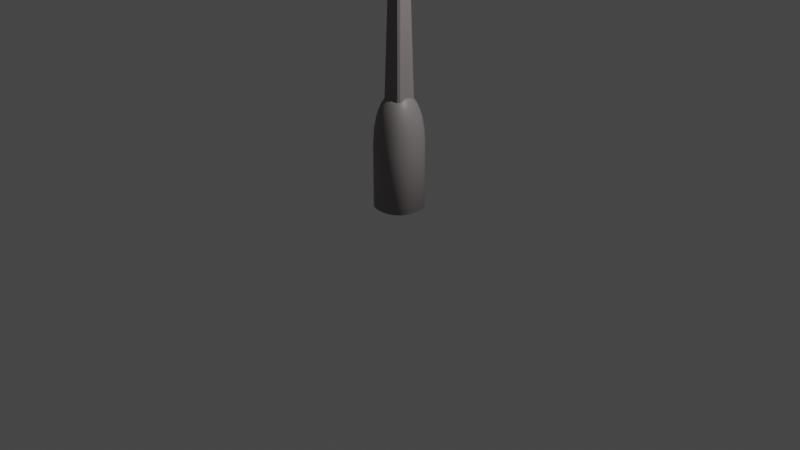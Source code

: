 # Source: gula_lampa.blend  (saved by Blender 3.6.13; exported with 4.5.12 LTS)
import bpy
from mathutils import Matrix  # noqa: F401  (used for matrix-valued properties, if any)

bpy.ops.wm.read_factory_settings(use_empty=True)
scene = bpy.context.scene
scene.name = 'Scene'

# ---- collections
col_collection = bpy.data.collections.new('Collection'); scene.collection.children.link(col_collection)

# ---- materials (node trees are filled in below, after node groups)
mat_material = bpy.data.materials.new('Material')
mat_material.alpha_threshold = 0.0
mat_material.use_transparent_shadow = False
mat_material.roughness = 0.5
mat_material.line_color = (0.0, 0.0, 0.0, 1.0)
mat_material_001 = bpy.data.materials.new('Material.001')
mat_material_001.use_transparent_shadow = False
mat_material_002 = bpy.data.materials.new('Material.002')
mat_material_002.use_transparent_shadow = False
mat_material_003 = bpy.data.materials.new('Material.003')
mat_material_003.use_transparent_shadow = False

# ---- material node trees
mat_material.use_nodes = True; mat_material.node_tree.nodes.clear()
_N = mat_material.node_tree.nodes; _L = mat_material.node_tree.links
n0 = _N.new('ShaderNodeOutputMaterial'); n0.name = 'Material Output'; n0.location = (300, 300)
n1 = _N.new('ShaderNodeBsdfPrincipled'); n1.name = 'Principled BSDF'; n1.location = (10, 300)
n1.distribution = 'GGX'
n1.subsurface_method = 'RANDOM_WALK_SKIN'
n1.inputs[3].default_value = 1.45
n1.inputs[27].default_value = (0.0, 0.0, 0.0, 1.0)
n1.inputs[28].default_value = 1.0
_L.new(n1.outputs[0], n0.inputs[0])
n0.is_active_output = True
mat_material_001.use_nodes = True; mat_material_001.node_tree.nodes.clear()
_N = mat_material_001.node_tree.nodes; _L = mat_material_001.node_tree.links
n0 = _N.new('ShaderNodeBsdfPrincipled'); n0.name = 'Principled BSDF'; n0.location = (10, 300)
n0.distribution = 'GGX'
n0.subsurface_method = 'RANDOM_WALK_SKIN'
n0.inputs[0].default_value = (0.9911, 0.7605, 0.1384, 1.0)
n0.inputs[3].default_value = 1.45
n0.inputs[27].default_value = (0.0, 0.0, 0.0, 1.0)
n0.inputs[28].default_value = 1.0
n1 = _N.new('ShaderNodeOutputMaterial'); n1.name = 'Material Output'; n1.location = (300, 300)
_L.new(n0.outputs[0], n1.inputs[0])
n1.is_active_output = True
mat_material_002.use_nodes = True; mat_material_002.node_tree.nodes.clear()
_N = mat_material_002.node_tree.nodes; _L = mat_material_002.node_tree.links
n0 = _N.new('ShaderNodeBsdfPrincipled'); n0.name = 'Principled BSDF'; n0.location = (10, 300)
n0.distribution = 'GGX'
n0.subsurface_method = 'RANDOM_WALK_SKIN'
n0.inputs[0].default_value = (0.2384, 0.2122, 0.2122, 1.0)
n0.inputs[3].default_value = 1.45
n0.inputs[27].default_value = (0.0, 0.0, 0.0, 1.0)
n0.inputs[28].default_value = 1.0
n1 = _N.new('ShaderNodeOutputMaterial'); n1.name = 'Material Output'; n1.location = (300, 300)
_L.new(n0.outputs[0], n1.inputs[0])
n1.is_active_output = True
mat_material_003.use_nodes = True; mat_material_003.node_tree.nodes.clear()
_N = mat_material_003.node_tree.nodes; _L = mat_material_003.node_tree.links
n0 = _N.new('ShaderNodeBsdfPrincipled'); n0.name = 'Principled BSDF'; n0.location = (10, 300)
n0.distribution = 'GGX'
n0.subsurface_method = 'RANDOM_WALK_SKIN'
n0.inputs[0].default_value = (0.01033, 0.008568, 0.008568, 1.0)
n0.inputs[3].default_value = 1.45
n0.inputs[27].default_value = (0.0, 0.0, 0.0, 1.0)
n0.inputs[28].default_value = 1.0
n1 = _N.new('ShaderNodeOutputMaterial'); n1.name = 'Material Output'; n1.location = (300, 300)
_L.new(n0.outputs[0], n1.inputs[0])
n1.is_active_output = True

# ---- world
world_world = bpy.data.worlds.new('World'); scene.world = world_world
world_world.use_nodes = True; world_world.node_tree.nodes.clear()
_N = world_world.node_tree.nodes; _L = world_world.node_tree.links
n0 = _N.new('ShaderNodeOutputWorld'); n0.name = 'World Output'; n0.location = (300, 300)
n1 = _N.new('ShaderNodeBackground'); n1.name = 'Background'; n1.location = (10, 300)
n1.inputs[0].default_value = (0.05088, 0.05088, 0.05088, 1.0)
_L.new(n1.outputs[0], n0.inputs[0])
n0.is_active_output = True
world_world.color = (0.05088, 0.05088, 0.05088)
world_world.use_sun_shadow = False
world_world.sun_shadow_jitter_overblur = 0.0

# ---- cameras
cam_camera = bpy.data.cameras.new('Camera')
cam_camera.clip_end = 100.0
cam_camera.ortho_scale = 7.314

# ---- lights
light_light = bpy.data.lights.new('Light', 'POINT')
light_light.transmission_factor = 0.0
light_light.energy = 1000.0
light_light.shadow_soft_size = 0.1
light_light.shadow_maximum_resolution = 0.006
light_light.use_absolute_resolution = True

# ---- meshes
me_cube = bpy.data.meshes.new('Cube')
me_cube.from_pydata([(0.07566, 0.07566, 5.785), (0.07566, -0.07566, 5.785), (-0.07566, 0.07566, 5.785), (-0.07566, -0.07566, 5.785), (0.1079, 1.0, 0.1079), (0.1079, 0.1079, 1.0), (1.0, 0.1079, 0.1079), (0.1079, 0.9563, 0.3836), (0.1079, 0.8297, 0.6322), (0.3836, 0.9563, 0.1079), (0.3909, 0.9046, 0.3925), (0.3817, 0.785, 0.6201), (0.6322, 0.8297, 0.1079), (0.6205, 0.7844, 0.3824), (0.5799, 0.6997, 0.5799), (0.3836, 0.1079, 0.9563), (0.6322, 0.1079, 0.8297), (0.1079, 0.3836, 0.9563), (0.3925, 0.3909, 0.9046), (0.6201, 0.3817, 0.785), (0.1079, 0.6322, 0.8297), (0.3824, 0.6205, 0.7844), (0.5799, 0.5799, 0.6997), (0.9563, 0.3836, 0.1079), (0.8297, 0.6322, 0.1079), (0.9563, 0.1079, 0.3836), (0.9046, 0.3925, 0.3909), (0.785, 0.6201, 0.3817), (0.8297, 0.1079, 0.6322), (0.7844, 0.3824, 0.6205), (0.6997, 0.5799, 0.5799), (0.1079, 1.0, -1.0), (1.0, 0.1079, -1.0), (0.3836, 0.9563, -1.0), (0.6323, 0.8296, -1.0), (0.8296, 0.6323, -1.0), (0.9563, 0.3836, -1.0), (1.0, -0.1079, 0.1079), (0.1079, -0.1079, 1.0), (0.1079, -1.0, 0.1079), (0.9563, -0.1079, 0.3836), (0.8297, -0.1079, 0.6322), (0.9563, -0.3836, 0.1079), (0.9046, -0.3909, 0.3925), (0.785, -0.3817, 0.6201), (0.8297, -0.6322, 0.1079), (0.7844, -0.6205, 0.3824), (0.6997, -0.5799, 0.5799), (0.1079, -0.3836, 0.9563), (0.1079, -0.6322, 0.8297), (0.3836, -0.1079, 0.9563), (0.3909, -0.3925, 0.9046), (0.3817, -0.6201, 0.785), (0.6322, -0.1079, 0.8297), (0.6205, -0.3824, 0.7844), (0.5799, -0.5799, 0.6997), (0.3836, -0.9563, 0.1079), (0.6322, -0.8297, 0.1079), (0.1079, -0.9563, 0.3836), (0.3925, -0.9046, 0.3909), (0.6201, -0.785, 0.3817), (0.1079, -0.8297, 0.6322), (0.3824, -0.7844, 0.6205), (0.5799, -0.6997, 0.5799), (1.0, -0.1079, -1.0), (0.1079, -1.0, -1.0), (0.9563, -0.3836, -1.0), (0.8296, -0.6323, -1.0), (0.6323, -0.8296, -1.0), (0.3836, -0.9563, -1.0), (-0.1079, 1.0, 0.1079), (-1.0, 0.1079, 0.1079), (-0.1079, 0.1079, 1.0), (-0.3836, 0.9563, 0.1079), (-0.6322, 0.8297, 0.1079), (-0.1079, 0.9563, 0.3836), (-0.3925, 0.9046, 0.3909), (-0.6201, 0.785, 0.3817), (-0.1079, 0.8297, 0.6322), (-0.3824, 0.7844, 0.6205), (-0.5799, 0.6997, 0.5799), (-0.9563, 0.1079, 0.3836), (-0.8297, 0.1079, 0.6322), (-0.9563, 0.3836, 0.1079), (-0.9046, 0.3909, 0.3925), (-0.785, 0.3817, 0.6201), (-0.8297, 0.6322, 0.1079), (-0.7844, 0.6205, 0.3824), (-0.6997, 0.5799, 0.5799), (-0.1079, 0.3836, 0.9563), (-0.1079, 0.6322, 0.8297), (-0.3836, 0.1079, 0.9563), (-0.3909, 0.3925, 0.9046), (-0.3817, 0.6201, 0.785), (-0.6322, 0.1079, 0.8297), (-0.6205, 0.3824, 0.7844), (-0.5799, 0.5799, 0.6997), (-1.0, 0.1079, -1.0), (-0.1079, 1.0, -1.0), (-0.9563, 0.3836, -1.0), (-0.8296, 0.6323, -1.0), (-0.6323, 0.8296, -1.0), (-0.3836, 0.9563, -1.0), (-1.0, -0.1079, 0.1079), (-0.1079, -1.0, 0.1079), (-0.1079, -0.1079, 1.0), (-0.9563, -0.3836, 0.1079), (-0.8297, -0.6322, 0.1079), (-0.9563, -0.1079, 0.3836), (-0.9046, -0.3925, 0.3909), (-0.785, -0.6201, 0.3817), (-0.8297, -0.1079, 0.6322), (-0.7844, -0.3824, 0.6205), (-0.6997, -0.5799, 0.5799), (-0.1079, -0.9563, 0.3836), (-0.1079, -0.8297, 0.6322), (-0.3836, -0.9563, 0.1079), (-0.3909, -0.9046, 0.3925), (-0.3817, -0.785, 0.6201), (-0.6322, -0.8297, 0.1079), (-0.6205, -0.7844, 0.3824), (-0.5799, -0.6997, 0.5799), (-0.3836, -0.1079, 0.9563), (-0.6322, -0.1079, 0.8297), (-0.1079, -0.3836, 0.9563), (-0.3925, -0.3909, 0.9046), (-0.6201, -0.3817, 0.785), (-0.1079, -0.6322, 0.8297), (-0.3824, -0.6205, 0.7844), (-0.5799, -0.5799, 0.6997), (-0.1079, -1.0, -1.0), (-1.0, -0.1079, -1.0), (-0.3836, -0.9563, -1.0), (-0.6323, -0.8296, -1.0), (-0.8296, -0.6323, -1.0), (-0.9563, -0.3836, -1.0), (0.0007519, 0.7595, 7.161), (0.0007519, 1.137, 7.006), (0.0007519, 1.341, 6.803), (0.0007519, 1.367, 6.694), (0.0007519, 1.341, 6.584), (0.0007519, 1.137, 6.381), (0.05278, 0.2616, 7.245), (0.1028, 0.5131, 7.213), (0.1489, 0.7449, 7.161), (0.1893, 0.9481, 7.091), (0.2225, 1.115, 7.006), (0.2472, 1.239, 6.909), (0.2623, 1.315, 6.803), (0.2675, 1.341, 6.694), (0.2623, 1.315, 6.584), (0.2472, 1.239, 6.479), (0.2225, 1.115, 6.381), (0.1893, 0.9481, 6.296), (0.1489, 0.7449, 6.226), (0.1028, 0.5131, 6.174), (-0.1717, -0.1725, 5.995), (0.1028, 0.2464, 7.245), (0.201, 0.4833, 7.213), (0.2914, 0.7017, 7.161), (0.3707, 0.8931, 7.091), (0.4357, 1.05, 7.006), (0.4841, 1.167, 6.909), (0.5139, 1.239, 6.803), (0.5239, 1.263, 6.694), (0.5139, 1.239, 6.584), (0.4841, 1.167, 6.479), (0.4357, 1.05, 6.381), (0.3707, 0.8931, 6.296), (0.2914, 0.7017, 6.226), (0.201, 0.4833, 6.174), (0.0007519, 0.2439, 5.995), (0.0007519, 0.319, 6.071), (0.0007519, 0.6257, 6.109), (0.1489, 0.2218, 7.245), (0.2914, 0.435, 7.213), (0.4227, 0.6315, 7.161), (0.5378, 0.8037, 7.091), (0.6323, 0.9451, 7.006), (0.7024, 1.05, 6.909), (0.7457, 1.115, 6.803), (0.7603, 1.137, 6.694), (0.7457, 1.115, 6.584), (0.7024, 1.05, 6.479), (0.6323, 0.9451, 6.381), (0.5378, 0.8037, 6.296), (0.4227, 0.6315, 6.226), (0.2914, 0.435, 6.174), (0.04834, 0.2392, 5.995), (-0.06148, 0.3129, 6.071), (-0.1213, 0.6137, 6.109), (0.1893, 0.1886, 7.245), (0.3707, 0.3699, 7.213), (0.5378, 0.537, 7.161), (0.6843, 0.6835, 7.091), (0.8045, 0.8037, 7.006), (0.8938, 0.8931, 6.909), (0.9488, 0.9481, 6.803), (0.9674, 0.9667, 6.694), (0.9488, 0.9481, 6.584), (0.8938, 0.8931, 6.479), (0.8045, 0.8037, 6.381), (0.6843, 0.6835, 6.296), (0.5378, 0.537, 6.226), (0.3707, 0.3699, 6.174), (0.0941, 0.2254, 5.995), (-0.1213, 0.2947, 6.071), (-0.2387, 0.5781, 6.109), (0.2225, 0.1482, 7.245), (0.4357, 0.2906, 7.213), (0.6323, 0.422, 7.161), (0.8045, 0.537, 7.091), (0.9459, 0.6315, 7.006), (1.051, 0.7017, 6.909), (1.116, 0.7449, 6.803), (1.137, 0.7595, 6.694), (1.116, 0.7449, 6.584), (1.051, 0.7017, 6.479), (0.9459, 0.6315, 6.381), (0.8045, 0.537, 6.296), (0.6323, 0.422, 6.226), (0.4357, 0.2906, 6.174), (0.1363, 0.2028, 5.995), (-0.1765, 0.2652, 6.071), (0.0007519, 2.663e-08, 7.256), (0.2472, 0.1021, 7.245), (0.4841, 0.2002, 7.213), (0.7024, 0.2906, 7.161), (0.8938, 0.3699, 7.091), (1.051, 0.435, 7.006), (1.168, 0.4833, 6.909), (1.239, 0.5131, 6.803), (1.264, 0.5232, 6.694), (1.239, 0.5131, 6.584), (1.168, 0.4833, 6.479), (1.051, 0.435, 6.381), (0.8938, 0.3699, 6.296), (0.7024, 0.2906, 6.226), (0.4841, 0.2002, 6.174), (0.1732, 0.1725, 5.995), (-0.3469, 0.5203, 6.109), (-0.2248, 0.2256, 6.071), (0.2623, 0.05203, 7.245), (0.5139, 0.1021, 7.213), (0.7457, 0.1482, 7.161), (0.9488, 0.1886, 7.091), (1.116, 0.2218, 7.006), (1.239, 0.2464, 6.909), (1.316, 0.2616, 6.803), (1.342, 0.2667, 6.694), (1.316, 0.2616, 6.584), (1.239, 0.2464, 6.479), (1.116, 0.2218, 6.381), (0.9488, 0.1886, 6.296), (0.7457, 0.1482, 6.226), (0.5139, 0.1021, 6.174), (0.2036, 0.1355, 5.995), (-0.4417, 0.4424, 6.109), (-0.2645, 0.1772, 6.071), (0.2675, 1.135e-08, 7.245), (0.5239, -3.923e-09, 7.213), (0.7603, -4.466e-08, 7.161), (0.9674, 4.7e-08, 7.091), (1.137, -9.559e-08, 7.006), (1.264, 8.775e-08, 6.909), (1.342, -9.559e-08, 6.803), (1.368, -1.974e-07, 6.694), (1.342, -9.559e-08, 6.584), (1.264, 8.775e-08, 6.479), (1.137, -9.559e-08, 6.381), (0.9674, 4.7e-08, 6.296), (0.7603, -4.466e-08, 6.226), (0.5239, -3.923e-09, 6.174), (0.2261, 0.09335, 5.995), (-0.5195, 0.3476, 6.109), (-0.294, 0.1221, 6.071), (0.2623, -0.05203, 7.245), (0.5139, -0.1021, 7.213), (0.7457, -0.1482, 7.161), (0.9488, -0.1886, 7.091), (1.116, -0.2218, 7.006), (1.239, -0.2464, 6.909), (1.316, -0.2616, 6.803), (1.342, -0.2667, 6.694), (1.316, -0.2616, 6.584), (1.239, -0.2464, 6.479), (1.116, -0.2218, 6.381), (0.9488, -0.1886, 6.296), (0.7457, -0.1482, 6.226), (0.5139, -0.1021, 6.174), (0.24, 0.04759, 5.995), (-0.5773, 0.2395, 6.109), (-0.3121, 0.06223, 6.071), (0.2472, -0.1021, 7.245), (0.4841, -0.2002, 7.213), (0.7024, -0.2906, 7.161), (0.8938, -0.3699, 7.091), (1.051, -0.435, 7.006), (1.168, -0.4833, 6.909), (1.239, -0.5131, 6.803), (1.264, -0.5232, 6.694), (1.239, -0.5131, 6.584), (1.168, -0.4833, 6.479), (1.051, -0.435, 6.381), (0.8938, -0.3699, 6.296), (0.7024, -0.2906, 6.226), (0.4841, -0.2002, 6.174), (0.2447, 1.788e-08, 5.995), (-0.6129, 0.1221, 6.109), (-0.3182, 6.049e-08, 6.071), (0.2225, -0.1482, 7.245), (0.4357, -0.2906, 7.213), (0.6323, -0.422, 7.161), (0.8045, -0.537, 7.091), (0.9459, -0.6315, 7.006), (1.051, -0.7017, 6.909), (1.116, -0.7449, 6.803), (1.137, -0.7595, 6.694), (1.116, -0.7449, 6.584), (1.051, -0.7017, 6.479), (0.9459, -0.6315, 6.381), (0.8045, -0.537, 6.296), (0.6323, -0.422, 6.226), (0.4357, -0.2906, 6.174), (0.24, -0.04759, 5.995), (-0.625, 1.153e-07, 6.109), (-0.3121, -0.06223, 6.071), (0.1893, -0.1886, 7.245), (0.3707, -0.3699, 7.213), (0.5378, -0.537, 7.161), (0.6843, -0.6835, 7.091), (0.8045, -0.8037, 7.006), (0.8938, -0.8931, 6.909), (0.9488, -0.9481, 6.803), (0.9674, -0.9667, 6.694), (0.9488, -0.9481, 6.584), (0.8938, -0.8931, 6.479), (0.8045, -0.8037, 6.381), (0.6843, -0.6835, 6.296), (0.5378, -0.537, 6.226), (0.3707, -0.3699, 6.174), (0.2261, -0.09335, 5.995), (-0.6129, -0.1221, 6.109), (-0.294, -0.1221, 6.071), (0.1489, -0.2218, 7.245), (0.2914, -0.435, 7.213), (0.4227, -0.6315, 7.161), (0.5378, -0.8037, 7.091), (0.6323, -0.9451, 7.006), (0.7024, -1.05, 6.909), (0.7457, -1.115, 6.803), (0.7603, -1.137, 6.694), (0.7457, -1.115, 6.584), (0.7024, -1.05, 6.479), (0.6323, -0.9451, 6.381), (0.5378, -0.8037, 6.296), (0.4227, -0.6315, 6.226), (0.2914, -0.435, 6.174), (0.2036, -0.1355, 5.995), (-0.5773, -0.2395, 6.109), (-0.2645, -0.1772, 6.071), (0.1028, -0.2464, 7.245), (0.201, -0.4833, 7.213), (0.2914, -0.7017, 7.161), (0.3707, -0.8931, 7.091), (0.4357, -1.05, 7.006), (0.4841, -1.167, 6.909), (0.5139, -1.239, 6.803), (0.5239, -1.263, 6.694), (0.5139, -1.239, 6.584), (0.4841, -1.167, 6.479), (0.4357, -1.05, 6.381), (0.3707, -0.8931, 6.296), (0.2914, -0.7017, 6.226), (0.201, -0.4833, 6.174), (0.1732, -0.1725, 5.995), (-0.5195, -0.3476, 6.109), (0.05278, -0.2616, 7.245), (0.1028, -0.5131, 7.213), (0.1489, -0.7449, 7.161), (0.1893, -0.9481, 7.091), (0.2225, -1.115, 7.006), (0.2472, -1.239, 6.909), (0.2623, -1.315, 6.803), (0.2675, -1.341, 6.694), (0.2623, -1.315, 6.584), (0.2472, -1.239, 6.479), (0.2225, -1.115, 6.381), (0.1893, -0.9481, 6.296), (0.1489, -0.7449, 6.226), (0.1028, -0.5131, 6.174), (0.1363, -0.2028, 5.995), (-0.2248, -0.2256, 6.071), (-0.4417, -0.4424, 6.109), (0.0007519, -0.2667, 7.245), (0.0007517, -0.5232, 7.213), (0.0007517, -0.7595, 7.161), (0.0007519, -0.9667, 7.091), (0.0007517, -1.137, 7.006), (0.0007519, -1.263, 6.909), (0.0007517, -1.341, 6.803), (0.0007514, -1.367, 6.694), (0.0007517, -1.341, 6.584), (0.0007519, -1.263, 6.479), (0.0007517, -1.137, 6.381), (0.0007519, -0.9667, 6.296), (0.0007517, -0.7595, 6.226), (0.0007517, -0.5232, 6.174), (0.0941, -0.2254, 5.995), (-0.1765, -0.2652, 6.071), (-0.3469, -0.5203, 6.109), (-0.05128, -0.2616, 7.245), (-0.1013, -0.5131, 7.213), (-0.1474, -0.7449, 7.161), (-0.1878, -0.9481, 7.091), (-0.221, -1.115, 7.006), (-0.2456, -1.239, 6.909), (-0.2608, -1.315, 6.803), (-0.2659, -1.341, 6.694), (-0.2608, -1.315, 6.584), (-0.2456, -1.239, 6.479), (-0.221, -1.115, 6.381), (-0.1878, -0.9481, 6.296), (-0.1474, -0.7449, 6.226), (-0.1013, -0.5131, 6.174), (0.04834, -0.2392, 5.995), (-0.1213, -0.2947, 6.071), (-0.2387, -0.5781, 6.109), (-0.1013, -0.2464, 7.245), (-0.1995, -0.4833, 7.213), (-0.2899, -0.7017, 7.161), (-0.3692, -0.8931, 7.091), (-0.4342, -1.05, 7.006), (-0.4826, -1.167, 6.909), (-0.5123, -1.239, 6.803), (-0.5224, -1.263, 6.694), (-0.5123, -1.239, 6.584), (-0.4826, -1.167, 6.479), (-0.4342, -1.05, 6.381), (-0.3692, -0.8931, 6.296), (-0.2899, -0.7017, 6.226), (-0.1995, -0.4833, 6.174), (0.0007519, -0.2439, 5.995), (-0.06148, -0.3129, 6.071), (-0.1213, -0.6137, 6.109), (-0.1474, -0.2218, 7.245), (-0.2899, -0.435, 7.213), (-0.4212, -0.6315, 7.161), (-0.5363, -0.8037, 7.091), (-0.6307, -0.9451, 7.006), (-0.7009, -1.05, 6.909), (-0.7442, -1.115, 6.803), (-0.7587, -1.137, 6.694), (-0.7442, -1.115, 6.584), (-0.7009, -1.05, 6.479), (-0.6307, -0.9451, 6.381), (-0.5363, -0.8037, 6.296), (-0.4212, -0.6315, 6.226), (-0.2899, -0.435, 6.174), (-0.04684, -0.2392, 5.995), (0.0007519, -0.319, 6.071), (0.0007517, -0.6257, 6.109), (-0.1878, -0.1886, 7.245), (-0.3692, -0.3699, 7.213), (-0.5363, -0.537, 7.161), (-0.6828, -0.6835, 7.091), (-0.803, -0.8037, 7.006), (-0.8923, -0.8931, 6.909), (-0.9473, -0.9481, 6.803), (-0.9659, -0.9667, 6.694), (-0.9473, -0.9481, 6.584), (-0.8923, -0.8931, 6.479), (-0.803, -0.8037, 6.381), (-0.6828, -0.6835, 6.296), (-0.5363, -0.537, 6.226), (-0.3692, -0.3699, 6.174), (-0.09259, -0.2254, 5.995), (-0.1348, -0.2028, 5.995), (0.06298, -0.3129, 6.071), (-0.221, -0.1482, 7.245), (-0.4342, -0.2906, 7.213), (-0.6307, -0.422, 7.161), (-0.803, -0.537, 7.091), (-0.9444, -0.6315, 7.006), (-1.049, -0.7017, 6.909), (-1.114, -0.7449, 6.803), (-1.136, -0.7595, 6.694), (-1.114, -0.7449, 6.584), (-1.049, -0.7017, 6.479), (-0.9444, -0.6315, 6.381), (-0.803, -0.537, 6.296), (-0.6307, -0.422, 6.226), (-0.4342, -0.2906, 6.174), (-0.2021, -0.1355, 5.995), (0.1228, -0.6137, 6.109), (0.1228, -0.2947, 6.071), (-0.2456, -0.1021, 7.245), (-0.4826, -0.2002, 7.213), (-0.7009, -0.2906, 7.161), (-0.8923, -0.3699, 7.091), (-1.049, -0.435, 7.006), (-1.166, -0.4833, 6.909), (-1.238, -0.5131, 6.803), (-1.262, -0.5232, 6.694), (-1.238, -0.5131, 6.584), (-1.166, -0.4833, 6.479), (-1.049, -0.435, 6.381), (-0.8923, -0.3699, 6.296), (-0.7009, -0.2906, 6.226), (-0.4826, -0.2002, 6.174), (-0.2246, -0.09335, 5.995), (0.2402, -0.5781, 6.109), (0.178, -0.2652, 6.071), (-0.2608, -0.05203, 7.245), (-0.5123, -0.1021, 7.213), (-0.7442, -0.1482, 7.161), (-0.9473, -0.1886, 7.091), (-1.114, -0.2218, 7.006), (-1.238, -0.2464, 6.909), (-1.314, -0.2616, 6.803), (-1.34, -0.2667, 6.694), (-1.314, -0.2616, 6.584), (-1.238, -0.2464, 6.479), (-1.114, -0.2218, 6.381), (-0.9473, -0.1886, 6.296), (-0.7442, -0.1482, 6.226), (-0.5123, -0.1021, 6.174), (-0.2385, -0.04759, 5.995), (0.3484, -0.5203, 6.109), (0.2263, -0.2256, 6.071), (-0.2659, 5.21e-08, 7.245), (-0.5224, 9.793e-08, 7.213), (-0.7587, 2.303e-07, 7.161), (-0.9659, 6.737e-08, 7.091), (-1.136, 2.507e-07, 7.006), (-1.262, 4.7e-08, 6.909), (-1.34, 3.933e-07, 6.803), (-1.366, 6.378e-07, 6.694), (-1.34, 3.933e-07, 6.584), (-1.262, 4.7e-08, 6.479), (-1.136, 2.507e-07, 6.381), (-0.9659, 6.737e-08, 6.296), (-0.7587, 2.303e-07, 6.226), (-0.5224, 9.793e-08, 6.174), (-0.2432, 5.514e-08, 5.995), (0.4432, -0.4425, 6.109), (0.266, -0.1772, 6.071), (-0.2608, 0.05203, 7.245), (-0.5123, 0.1021, 7.213), (-0.7442, 0.1482, 7.161), (-0.9473, 0.1886, 7.091), (-1.114, 0.2218, 7.006), (-1.238, 0.2464, 6.909), (-1.314, 0.2616, 6.803), (-1.34, 0.2667, 6.694), (-1.314, 0.2616, 6.584), (-1.238, 0.2464, 6.479), (-1.114, 0.2218, 6.381), (-0.9473, 0.1886, 6.296), (-0.7442, 0.1482, 6.226), (-0.5123, 0.1021, 6.174), (-0.2385, 0.04759, 5.995), (0.521, -0.3476, 6.109), (0.2955, -0.1221, 6.071), (-0.2456, 0.1021, 7.245), (-0.4826, 0.2002, 7.213), (-0.7009, 0.2906, 7.161), (-0.8923, 0.3699, 7.091), (-1.049, 0.435, 7.006), (-1.166, 0.4833, 6.909), (-1.238, 0.5131, 6.803), (-1.262, 0.5232, 6.694), (-1.238, 0.5131, 6.584), (-1.166, 0.4833, 6.479), (-1.049, 0.435, 6.381), (-0.8923, 0.3699, 6.296), (-0.7009, 0.2906, 6.226), (-0.4826, 0.2002, 6.174), (-0.2246, 0.09335, 5.995), (0.5788, -0.2395, 6.109), (0.3136, -0.06223, 6.071), (-0.221, 0.1482, 7.245), (-0.4342, 0.2906, 7.213), (-0.6307, 0.422, 7.161), (-0.803, 0.537, 7.091), (-0.9444, 0.6315, 7.006), (-1.049, 0.7017, 6.909), (-1.114, 0.7449, 6.803), (-1.136, 0.7595, 6.694), (-1.114, 0.7449, 6.584), (-1.049, 0.7017, 6.479), (-0.9444, 0.6315, 6.381), (-0.803, 0.537, 6.296), (-0.6307, 0.422, 6.226), (-0.4342, 0.2906, 6.174), (-0.2021, 0.1355, 5.995), (0.6144, -0.1221, 6.109), (0.3197, 1.176e-08, 6.071), (-0.1878, 0.1886, 7.245), (-0.3692, 0.3699, 7.213), (-0.5363, 0.537, 7.161), (-0.6828, 0.6835, 7.091), (-0.803, 0.8037, 7.006), (-0.8923, 0.8931, 6.909), (-0.9473, 0.9481, 6.803), (-0.9659, 0.9667, 6.694), (-0.9473, 0.9481, 6.584), (-0.8923, 0.8931, 6.479), (-0.803, 0.8037, 6.381), (-0.6828, 0.6835, 6.296), (-0.5363, 0.537, 6.226), (-0.3692, 0.3699, 6.174), (-0.1717, 0.1725, 5.995), (0.6265, -6.513e-09, 6.109), (0.3136, 0.06223, 6.071), (-0.1474, 0.2218, 7.245), (-0.2899, 0.435, 7.213), (-0.4212, 0.6315, 7.161), (-0.5363, 0.8037, 7.091), (-0.6307, 0.9451, 7.006), (-0.7009, 1.05, 6.909), (-0.7442, 1.115, 6.803), (-0.7587, 1.137, 6.694), (-0.7442, 1.115, 6.584), (-0.7009, 1.05, 6.479), (-0.6307, 0.9451, 6.381), (-0.5363, 0.8037, 6.296), (-0.4212, 0.6315, 6.226), (-0.2899, 0.435, 6.174), (-0.1348, 0.2028, 5.995), (0.6144, 0.1221, 6.109), (0.2955, 0.1221, 6.071), (-0.1013, 0.2464, 7.245), (-0.1995, 0.4833, 7.213), (-0.2899, 0.7017, 7.161), (-0.3692, 0.8931, 7.091), (-0.4342, 1.05, 7.006), (-0.4826, 1.167, 6.909), (-0.5123, 1.239, 6.803), (-0.5224, 1.263, 6.694), (-0.5123, 1.239, 6.584), (-0.4826, 1.167, 6.479), (-0.4342, 1.05, 6.381), (-0.3692, 0.8931, 6.296), (-0.2899, 0.7017, 6.226), (-0.1995, 0.4833, 6.174), (-0.09259, 0.2254, 5.995), (0.5788, 0.2395, 6.109), (0.266, 0.1772, 6.071), (-0.05128, 0.2616, 7.245), (-0.1013, 0.5131, 7.213), (-0.1474, 0.7449, 7.161), (-0.1878, 0.9481, 7.091), (-0.221, 1.115, 7.006), (-0.2456, 1.239, 6.909), (-0.2608, 1.315, 6.803), (-0.2659, 1.341, 6.694), (-0.2608, 1.315, 6.584), (-0.2456, 1.239, 6.479), (-0.221, 1.115, 6.381), (-0.1878, 0.9481, 6.296), (-0.1474, 0.7449, 6.226), (-0.1013, 0.5131, 6.174), (0.0007519, 3.185e-08, 5.985), (0.521, 0.3476, 6.109), (0.2263, 0.2256, 6.071), (0.0007519, 0.2667, 7.245), (0.0007519, 0.5232, 7.213), (0.4432, 0.4425, 6.109), (0.0007519, 0.9667, 7.091), (0.178, 0.2652, 6.071), (0.0007519, 1.263, 6.909), (0.3484, 0.5203, 6.109), (0.1228, 0.2947, 6.071), (0.2402, 0.5781, 6.109), (0.0007519, 1.263, 6.479), (0.06298, 0.3129, 6.071), (0.0007519, 0.9667, 6.296), (0.0007521, 0.7595, 6.226), (0.0007519, 0.5232, 6.174), (-0.04684, 0.2392, 5.995), (0.1228, 0.6137, 6.109), (0.1098, 0.1098, 6.006), (0.1098, -0.1098, 6.006), (-0.1098, -0.1098, 6.006), (-0.1098, 0.1098, 6.006), (0.449, 0.3713, 0.7812), (0.3752, 0.3752, 0.7151), (0.3713, 0.449, 0.7812), (0.3752, -0.3752, 0.7151), (0.449, -0.3713, 0.7812), (0.3713, -0.449, 0.7812), (-0.3752, 0.3752, 0.7151), (-0.449, 0.3713, 0.7812), (-0.3713, 0.449, 0.7812), (-0.3713, -0.449, 0.7812), (-0.449, -0.3713, 0.7812), (-0.3752, -0.3752, 0.7151), (0.1662, 0.08853, 5.719), (0.08853, 0.1662, 5.719), (0.08484, 0.08484, 5.785), (0.08484, -0.08484, 5.785), (0.08853, -0.1662, 5.719), (0.1662, -0.08853, 5.719), (-0.1662, -0.08853, 5.719), (-0.08853, -0.1662, 5.719), (-0.08484, -0.08484, 5.785), (-0.1662, 0.08853, 5.719), (-0.08484, 0.08484, 5.785), (-0.08853, 0.1662, 5.719)], [], [(97, 99, 100, 101, 102, 98, 31, 33, 34, 35, 36, 32, 64, 66, 67, 68, 69, 65, 130, 132, 133, 134, 135, 131), (131, 103, 71, 97), (0, 1, 701, 700), (65, 39, 104, 130), (5, 72, 105, 38), (32, 6, 37, 64), (4, 7, 10, 9), (7, 8, 11, 10), (8, 20, 21, 11), (9, 10, 13, 12), (10, 11, 14, 13), (11, 21, 22, 14), (5, 15, 18, 17), (15, 16, 19, 18), (16, 28, 29, 19), (17, 18, 21, 20), (18, 19, 22, 21), (19, 29, 30, 22), (6, 23, 26, 25), (23, 24, 27, 26), (24, 12, 13, 27), (25, 26, 29, 28), (26, 27, 30, 29), (27, 13, 14, 30), (14, 22, 30), (37, 40, 43, 42), (40, 41, 44, 43), (41, 53, 54, 44), (42, 43, 46, 45), (43, 44, 47, 46), (44, 54, 55, 47), (38, 48, 51, 50), (48, 49, 52, 51), (49, 61, 62, 52), (50, 51, 54, 53), (51, 52, 55, 54), (52, 62, 63, 55), (39, 56, 59, 58), (56, 57, 60, 59), (57, 45, 46, 60), (58, 59, 62, 61), (59, 60, 63, 62), (60, 46, 47, 63), (47, 55, 63), (70, 73, 76, 75), (73, 74, 77, 76), (74, 86, 87, 77), (75, 76, 79, 78), (76, 77, 80, 79), (77, 87, 88, 80), (71, 81, 84, 83), (81, 82, 85, 84), (82, 94, 95, 85), (83, 84, 87, 86), (84, 85, 88, 87), (85, 95, 96, 88), (72, 89, 92, 91), (89, 90, 93, 92), (90, 78, 79, 93), (91, 92, 95, 94), (92, 93, 96, 95), (93, 79, 80, 96), (80, 88, 96), (103, 106, 109, 108), (106, 107, 110, 109), (107, 119, 120, 110), (108, 109, 112, 111), (109, 110, 113, 112), (110, 120, 121, 113), (104, 114, 117, 116), (114, 115, 118, 117), (115, 127, 128, 118), (116, 117, 120, 119), (117, 118, 121, 120), (118, 128, 129, 121), (105, 122, 125, 124), (122, 123, 126, 125), (123, 111, 112, 126), (124, 125, 128, 127), (125, 126, 129, 128), (126, 112, 113, 129), (113, 121, 129), (6, 32, 36, 23), (23, 36, 35, 24), (24, 35, 34, 12), (12, 34, 33, 9), (9, 33, 31, 4), (130, 104, 116, 132), (132, 116, 119, 133), (133, 119, 107, 134), (134, 107, 106, 135), (135, 106, 103, 131), (39, 65, 69, 56), (56, 69, 68, 57), (57, 68, 67, 45), (45, 67, 66, 42), (42, 66, 64, 37), (70, 98, 102, 73), (73, 102, 101, 74), (74, 101, 100, 86), (86, 100, 99, 83), (83, 99, 97, 71), (38, 105, 124, 48), (48, 124, 127, 49), (49, 127, 115, 61), (61, 115, 114, 58), (58, 114, 104, 39), (5, 38, 50, 15), (15, 50, 53, 16), (16, 53, 41, 28), (28, 41, 40, 25), (25, 40, 37, 6), (105, 72, 91, 122), (122, 91, 94, 123), (123, 94, 82, 111), (111, 82, 81, 108), (108, 81, 71, 103), (72, 5, 17, 89), (89, 17, 20, 90), (90, 20, 8, 78), (78, 8, 7, 75), (75, 7, 4, 70), (98, 70, 4, 31), (692, 687, 689, 697), (694, 709, 699, 688), (696, 704, 707, 693), (691, 702, 705, 695), (2, 3, 684, 685), (137, 669, 145, 146), (678, 677, 153, 154), (671, 137, 146, 147), (679, 678, 154, 155), (138, 671, 147, 148), (663, 680, 171), (139, 138, 148, 149), (666, 224, 142), (663, 646, 680), (140, 139, 149, 150), (667, 666, 142, 143), (675, 140, 150, 151), (136, 667, 143, 144), (141, 675, 151, 152), (669, 136, 144, 145), (677, 141, 152, 153), (152, 151, 166, 167), (145, 144, 159, 160), (153, 152, 167, 168), (146, 145, 160, 161), (154, 153, 168, 169), (147, 146, 161, 162), (155, 154, 169, 170), (148, 147, 162, 163), (663, 629, 646), (149, 148, 163, 164), (142, 224, 157), (663, 612, 629), (150, 149, 164, 165), (143, 142, 157, 158), (151, 150, 165, 166), (144, 143, 158, 159), (663, 595, 612), (164, 163, 180, 181), (157, 224, 174), (663, 578, 595), (165, 164, 181, 182), (158, 157, 174, 175), (166, 165, 182, 183), (159, 158, 175, 176), (167, 166, 183, 184), (160, 159, 176, 177), (168, 167, 184, 185), (161, 160, 177, 178), (169, 168, 185, 186), (162, 161, 178, 179), (170, 169, 186, 187), (163, 162, 179, 180), (185, 184, 201, 202), (178, 177, 194, 195), (186, 185, 202, 203), (179, 178, 195, 196), (187, 186, 203, 204), (180, 179, 196, 197), (663, 561, 578), (181, 180, 197, 198), (174, 224, 191), (663, 544, 561), (182, 181, 198, 199), (175, 174, 191, 192), (183, 182, 199, 200), (176, 175, 192, 193), (184, 183, 200, 201), (177, 176, 193, 194), (191, 224, 208), (663, 527, 544), (199, 198, 215, 216), (192, 191, 208, 209), (200, 199, 216, 217), (193, 192, 209, 210), (201, 200, 217, 218), (194, 193, 210, 211), (202, 201, 218, 219), (195, 194, 211, 212), (203, 202, 219, 220), (196, 195, 212, 213), (204, 203, 220, 221), (197, 196, 213, 214), (663, 510, 527), (198, 197, 214, 215), (212, 211, 228, 229), (220, 219, 236, 237), (213, 212, 229, 230), (221, 220, 237, 238), (214, 213, 230, 231), (663, 493, 510), (215, 214, 231, 232), (208, 224, 225), (663, 156, 493), (216, 215, 232, 233), (209, 208, 225, 226), (217, 216, 233, 234), (210, 209, 226, 227), (218, 217, 234, 235), (211, 210, 227, 228), (219, 218, 235, 236), (233, 232, 249, 250), (226, 225, 242, 243), (234, 233, 250, 251), (227, 226, 243, 244), (235, 234, 251, 252), (228, 227, 244, 245), (236, 235, 252, 253), (229, 228, 245, 246), (237, 236, 253, 254), (230, 229, 246, 247), (238, 237, 254, 255), (231, 230, 247, 248), (663, 477, 156), (232, 231, 248, 249), (225, 224, 242), (663, 476, 477), (254, 253, 270, 271), (247, 246, 263, 264), (255, 254, 271, 272), (248, 247, 264, 265), (663, 459, 476), (249, 248, 265, 266), (242, 224, 259), (663, 442, 459), (250, 249, 266, 267), (243, 242, 259, 260), (251, 250, 267, 268), (244, 243, 260, 261), (252, 251, 268, 269), (245, 244, 261, 262), (253, 252, 269, 270), (246, 245, 262, 263), (260, 259, 276, 277), (268, 267, 284, 285), (261, 260, 277, 278), (269, 268, 285, 286), (262, 261, 278, 279), (270, 269, 286, 287), (263, 262, 279, 280), (271, 270, 287, 288), (264, 263, 280, 281), (272, 271, 288, 289), (265, 264, 281, 282), (663, 425, 442), (266, 265, 282, 283), (259, 224, 276), (663, 408, 425), (267, 266, 283, 284), (281, 280, 297, 298), (289, 288, 305, 306), (282, 281, 298, 299), (663, 391, 408), (283, 282, 299, 300), (276, 224, 293), (663, 375, 391), (284, 283, 300, 301), (277, 276, 293, 294), (285, 284, 301, 302), (278, 277, 294, 295), (286, 285, 302, 303), (279, 278, 295, 296), (287, 286, 303, 304), (280, 279, 296, 297), (288, 287, 304, 305), (302, 301, 318, 319), (295, 294, 311, 312), (303, 302, 319, 320), (296, 295, 312, 313), (304, 303, 320, 321), (297, 296, 313, 314), (305, 304, 321, 322), (298, 297, 314, 315), (306, 305, 322, 323), (299, 298, 315, 316), (663, 358, 375), (300, 299, 316, 317), (293, 224, 310), (663, 341, 358), (301, 300, 317, 318), (294, 293, 310, 311), (323, 322, 339, 340), (316, 315, 332, 333), (663, 324, 341), (317, 316, 333, 334), (310, 224, 327), (663, 307, 324), (318, 317, 334, 335), (311, 310, 327, 328), (319, 318, 335, 336), (312, 311, 328, 329), (320, 319, 336, 337), (313, 312, 329, 330), (321, 320, 337, 338), (314, 313, 330, 331), (322, 321, 338, 339), (315, 314, 331, 332), (337, 336, 353, 354), (330, 329, 346, 347), (338, 337, 354, 355), (331, 330, 347, 348), (339, 338, 355, 356), (332, 331, 348, 349), (340, 339, 356, 357), (333, 332, 349, 350), (663, 290, 307), (334, 333, 350, 351), (327, 224, 344), (663, 273, 290), (335, 334, 351, 352), (328, 327, 344, 345), (336, 335, 352, 353), (329, 328, 345, 346), (663, 256, 273), (351, 350, 367, 368), (344, 224, 361), (663, 239, 256), (352, 351, 368, 369), (345, 344, 361, 362), (353, 352, 369, 370), (346, 345, 362, 363), (354, 353, 370, 371), (347, 346, 363, 364), (355, 354, 371, 372), (348, 347, 364, 365), (356, 355, 372, 373), (349, 348, 365, 366), (357, 356, 373, 374), (350, 349, 366, 367), (364, 363, 379, 380), (372, 371, 387, 388), (365, 364, 380, 381), (373, 372, 388, 389), (366, 365, 381, 382), (374, 373, 389, 390), (367, 366, 382, 383), (663, 222, 239), (368, 367, 383, 384), (361, 224, 377), (663, 205, 222), (369, 368, 384, 385), (362, 361, 377, 378), (370, 369, 385, 386), (363, 362, 378, 379), (371, 370, 386, 387), (384, 383, 400, 401), (377, 224, 394), (663, 188, 205), (385, 384, 401, 402), (378, 377, 394, 395), (386, 385, 402, 403), (379, 378, 395, 396), (387, 386, 403, 404), (380, 379, 396, 397), (388, 387, 404, 405), (381, 380, 397, 398), (389, 388, 405, 406), (382, 381, 398, 399), (390, 389, 406, 407), (383, 382, 399, 400), (663, 171, 188), (405, 404, 421, 422), (398, 397, 414, 415), (406, 405, 422, 423), (399, 398, 415, 416), (407, 406, 423, 424), (400, 399, 416, 417), (340, 357, 528, 545), (401, 400, 417, 418), (394, 224, 411), (611, 628, 240, 257), (402, 401, 418, 419), (395, 394, 411, 412), (403, 402, 419, 420), (396, 395, 412, 413), (404, 403, 420, 421), (397, 396, 413, 414), (411, 224, 428), (390, 407, 461, 494), (419, 418, 435, 436), (412, 411, 428, 429), (420, 419, 436, 437), (413, 412, 429, 430), (421, 420, 437, 438), (414, 413, 430, 431), (422, 421, 438, 439), (415, 414, 431, 432), (423, 422, 439, 440), (416, 415, 432, 433), (424, 423, 440, 441), (417, 416, 433, 434), (577, 594, 274, 291), (418, 417, 434, 435), (432, 431, 448, 449), (440, 439, 456, 457), (433, 432, 449, 450), (441, 440, 457, 458), (434, 433, 450, 451), (323, 340, 545, 562), (435, 434, 451, 452), (428, 224, 445), (357, 374, 511, 528), (436, 435, 452, 453), (429, 428, 445, 446), (437, 436, 453, 454), (430, 429, 446, 447), (438, 437, 454, 455), (431, 430, 447, 448), (439, 438, 455, 456), (453, 452, 469, 470), (446, 445, 462, 463), (454, 453, 470, 471), (447, 446, 463, 464), (455, 454, 471, 472), (448, 447, 464, 465), (456, 455, 472, 473), (449, 448, 465, 466), (457, 456, 473, 474), (450, 449, 466, 467), (458, 457, 474, 475), (451, 450, 467, 468), (155, 170, 674, 681), (452, 451, 468, 469), (445, 224, 462), (594, 611, 257, 274), (474, 473, 490, 491), (467, 466, 483, 484), (475, 474, 491, 492), (468, 467, 484, 485), (374, 390, 494, 511), (469, 468, 485, 486), (462, 224, 479), (170, 187, 672, 674), (470, 469, 486, 487), (463, 462, 479, 480), (471, 470, 487, 488), (464, 463, 480, 481), (472, 471, 488, 489), (465, 464, 481, 482), (473, 472, 489, 490), (466, 465, 482, 483), (488, 487, 504, 505), (481, 480, 497, 498), (489, 488, 505, 506), (482, 481, 498, 499), (490, 489, 506, 507), (483, 482, 499, 500), (491, 490, 507, 508), (484, 483, 500, 501), (492, 491, 508, 509), (485, 484, 501, 502), (424, 441, 427, 444), (486, 485, 502, 503), (479, 224, 496), (204, 221, 664, 668), (487, 486, 503, 504), (480, 479, 496, 497), (509, 508, 525, 526), (502, 501, 518, 519), (645, 662, 190, 207), (503, 502, 519, 520), (496, 224, 513), (628, 645, 207, 240), (504, 503, 520, 521), (497, 496, 513, 514), (505, 504, 521, 522), (498, 497, 514, 515), (506, 505, 522, 523), (499, 498, 515, 516), (507, 506, 523, 524), (500, 499, 516, 517), (508, 507, 524, 525), (501, 500, 517, 518), (515, 514, 531, 532), (523, 522, 539, 540), (516, 515, 532, 533), (524, 523, 540, 541), (517, 516, 533, 534), (525, 524, 541, 542), (518, 517, 534, 535), (526, 525, 542, 543), (519, 518, 535, 536), (407, 424, 444, 461), (520, 519, 536, 537), (513, 224, 530), (187, 204, 668, 672), (521, 520, 537, 538), (514, 513, 530, 531), (522, 521, 538, 539), (536, 535, 552, 553), (679, 155, 681, 173), (537, 536, 553, 554), (530, 224, 547), (441, 458, 410, 427), (538, 537, 554, 555), (531, 530, 547, 548), (539, 538, 555, 556), (532, 531, 548, 549), (540, 539, 556, 557), (533, 532, 549, 550), (541, 540, 557, 558), (534, 533, 550, 551), (542, 541, 558, 559), (535, 534, 551, 552), (543, 542, 559, 560), (557, 556, 573, 574), (550, 549, 566, 567), (558, 557, 574, 575), (551, 550, 567, 568), (559, 558, 575, 576), (552, 551, 568, 569), (560, 559, 576, 577), (553, 552, 569, 570), (458, 475, 393, 410), (554, 553, 570, 571), (547, 224, 564), (221, 238, 647, 664), (555, 554, 571, 572), (548, 547, 564, 565), (556, 555, 572, 573), (549, 548, 565, 566), (238, 255, 630, 647), (571, 570, 587, 588), (564, 224, 581), (662, 679, 173, 190), (572, 571, 588, 589), (565, 564, 581, 582), (573, 572, 589, 590), (566, 565, 582, 583), (574, 573, 590, 591), (567, 566, 583, 584), (575, 574, 591, 592), (568, 567, 584, 585), (576, 575, 592, 593), (569, 568, 585, 586), (577, 576, 593, 594), (570, 569, 586, 587), (584, 583, 600, 601), (592, 591, 608, 609), (585, 584, 601, 602), (593, 592, 609, 610), (586, 585, 602, 603), (594, 593, 610, 611), (587, 586, 603, 604), (475, 492, 376, 393), (588, 587, 604, 605), (581, 224, 598), (255, 272, 613, 630), (589, 588, 605, 606), (582, 581, 598, 599), (590, 589, 606, 607), (583, 582, 599, 600), (591, 590, 607, 608), (605, 604, 621, 622), (598, 224, 615), (272, 289, 596, 613), (606, 605, 622, 623), (599, 598, 615, 616), (607, 606, 623, 624), (600, 599, 616, 617), (608, 607, 624, 625), (601, 600, 617, 618), (609, 608, 625, 626), (602, 601, 618, 619), (610, 609, 626, 627), (603, 602, 619, 620), (611, 610, 627, 628), (604, 603, 620, 621), (492, 509, 359, 376), (626, 625, 642, 643), (619, 618, 635, 636), (627, 626, 643, 644), (620, 619, 636, 637), (628, 627, 644, 645), (621, 620, 637, 638), (306, 323, 562, 579), (622, 621, 638, 639), (615, 224, 632), (543, 560, 308, 325), (623, 622, 639, 640), (616, 615, 632, 633), (624, 623, 640, 641), (617, 616, 633, 634), (625, 624, 641, 642), (618, 617, 634, 635), (289, 306, 579, 596), (640, 639, 656, 657), (633, 632, 649, 650), (641, 640, 657, 658), (634, 633, 650, 651), (642, 641, 658, 659), (635, 634, 651, 652), (643, 642, 659, 660), (636, 635, 652, 653), (644, 643, 660, 661), (637, 636, 653, 654), (645, 644, 661, 662), (638, 637, 654, 655), (526, 543, 325, 342), (639, 638, 655, 656), (632, 224, 649), (661, 660, 677, 678), (654, 653, 137, 671), (662, 661, 678, 679), (655, 654, 671, 138), (509, 526, 342, 359), (656, 655, 138, 139), (649, 224, 666), (560, 577, 291, 308), (657, 656, 139, 140), (650, 649, 666, 667), (658, 657, 140, 675), (651, 650, 667, 136), (659, 658, 675, 141), (652, 651, 136, 669), (660, 659, 141, 677), (653, 652, 669, 137), (172, 173, 681, 676), (343, 326, 527, 510), (676, 681, 674, 673), (326, 309, 544, 527), (673, 674, 672, 670), (426, 409, 477, 476), (670, 672, 668, 665), (676, 673, 205, 188), (360, 343, 510, 493), (665, 668, 664, 648), (648, 664, 647, 631), (670, 665, 239, 222), (631, 647, 630, 614), (512, 495, 408, 391), (614, 630, 613, 597), (309, 292, 561, 544), (597, 613, 596, 580), (392, 360, 493, 156), (580, 596, 579, 563), (172, 676, 188, 171), (563, 579, 562, 546), (563, 546, 358, 341), (546, 562, 545, 529), (614, 597, 307, 290), (529, 545, 528, 512), (673, 670, 222, 205), (512, 528, 511, 495), (206, 189, 680, 646), (495, 511, 494, 478), (665, 648, 256, 239), (460, 443, 459, 442), (478, 494, 461, 460), (460, 461, 444, 443), (258, 241, 612, 595), (409, 392, 156, 477), (443, 444, 427, 426), (426, 427, 410, 409), (478, 460, 442, 425), (409, 410, 393, 392), (443, 426, 476, 459), (392, 393, 376, 360), (648, 631, 273, 256), (360, 376, 359, 343), (495, 478, 425, 408), (343, 359, 342, 326), (529, 512, 391, 375), (326, 342, 325, 309), (223, 206, 646, 629), (309, 325, 308, 292), (546, 529, 375, 358), (292, 308, 291, 275), (241, 223, 629, 612), (275, 291, 274, 258), (189, 172, 171, 680), (258, 274, 257, 241), (597, 580, 324, 307), (631, 614, 290, 273), (241, 257, 240, 223), (223, 240, 207, 206), (292, 275, 578, 561), (580, 563, 341, 324), (206, 207, 190, 189), (189, 190, 173, 172), (275, 258, 595, 578), (2, 0, 700, 708), (3, 2, 708, 706), (1, 3, 706, 701), (682, 685, 684, 683), (3, 1, 683, 684), (0, 2, 685, 682), (1, 0, 682, 683), (686, 687, 688), (689, 690, 691), (692, 693, 694), (695, 696, 697), (698, 699, 700), (701, 702, 703), (704, 705, 706), (707, 708, 709), (695, 705, 704, 696), (700, 701, 703, 698), (701, 706, 705, 702), (692, 697, 696, 693), (698, 686, 688, 699), (709, 694, 693, 707), (708, 700, 699, 709), (697, 689, 691, 695), (687, 692, 694, 688), (706, 708, 707, 704), (702, 691, 690, 703), (689, 687, 686, 690), (686, 698, 703, 690)])
me_cube.polygons.foreach_set('use_smooth', [1, 1, 0, 1, 1, 1, 1, 1, 1, 1, 1, 1, 1, 1, 1, 1, 1, 1, 1, 1, 1, 1, 1, 1, 1, 1, 1, 1, 1, 1, 1, 1, 1, 1, 1, 1, 1, 1, 1, 1, 1, 1, 1, 1, 1, 1, 1, 1, 1, 1, 1, 1, 1, 1, 1, 1, 1, 1, 1, 1, 1, 1, 1, 1, 1, 1, 1, 1, 1, 1, 1, 1, 1, 1, 1, 1, 1, 1, 1, 1, 1, 1, 1, 1, 1, 1, 1, 1, 1, 1, 1, 1, 1, 1, 1, 1, 1, 1, 1, 1, 1, 1, 1, 1, 1, 1, 1, 1, 1, 1, 1, 1, 1, 1, 1, 1, 1, 1, 1, 1, 1, 1, 1, 0, 0, 0, 0, 0, 1, 1, 1, 1, 1, 0, 1, 1, 0, 1, 1, 1, 1, 1, 1, 1, 1, 1, 1, 1, 1, 1, 1, 1, 0, 1, 1, 0, 1, 1, 1, 1, 0, 1, 1, 0, 1, 1, 1, 1, 1, 1, 1, 1, 1, 1, 1, 1, 1, 1, 1, 1, 1, 1, 0, 1, 1, 0, 1, 1, 1, 1, 1, 1, 1, 0, 1, 1, 1, 1, 1, 1, 1, 1, 1, 1, 1, 1, 0, 1, 1, 1, 1, 1, 1, 0, 1, 1, 0, 1, 1, 1, 1, 1, 1, 1, 1, 1, 1, 1, 1, 1, 1, 1, 1, 1, 1, 1, 0, 1, 1, 0, 1, 1, 1, 1, 0, 1, 1, 0, 1, 1, 1, 1, 1, 1, 1, 1, 1, 1, 1, 1, 1, 1, 1, 1, 1, 1, 1, 0, 1, 1, 0, 1, 1, 1, 1, 0, 1, 1, 0, 1, 1, 1, 1, 1, 1, 1, 1, 1, 1, 1, 1, 1, 1, 1, 1, 1, 1, 1, 0, 1, 1, 0, 1, 1, 1, 1, 0, 1, 1, 0, 1, 1, 1, 1, 1, 1, 1, 1, 1, 1, 1, 1, 1, 1, 1, 1, 1, 1, 0, 1, 1, 0, 1, 1, 1, 1, 0, 1, 1, 0, 1, 1, 1, 1, 1, 1, 1, 1, 1, 1, 1, 1, 1, 1, 1, 1, 1, 1, 1, 0, 1, 1, 0, 1, 1, 1, 1, 1, 1, 1, 0, 1, 1, 1, 1, 1, 1, 1, 1, 1, 1, 1, 1, 0, 1, 1, 1, 1, 1, 1, 0, 1, 1, 0, 1, 1, 1, 1, 1, 1, 1, 0, 1, 1, 1, 1, 1, 1, 1, 1, 1, 1, 1, 1, 0, 1, 1, 1, 1, 1, 1, 0, 1, 1, 0, 1, 1, 1, 1, 1, 1, 1, 1, 1, 1, 1, 1, 1, 1, 1, 1, 1, 1, 1, 0, 1, 1, 0, 1, 1, 1, 1, 0, 1, 1, 0, 1, 1, 1, 1, 1, 1, 1, 1, 1, 1, 1, 1, 1, 1, 1, 1, 1, 1, 0, 1, 1, 0, 1, 1, 1, 1, 0, 1, 1, 0, 1, 1, 1, 1, 1, 1, 1, 1, 1, 1, 1, 1, 1, 1, 1, 1, 1, 1, 1, 0, 1, 1, 0, 1, 1, 1, 1, 0, 1, 1, 0, 1, 1, 1, 1, 1, 1, 1, 1, 1, 1, 1, 1, 1, 1, 1, 1, 1, 1, 1, 0, 1, 1, 0, 1, 1, 1, 1, 0, 1, 1, 0, 1, 1, 1, 1, 1, 1, 1, 1, 1, 1, 1, 1, 1, 1, 1, 1, 1, 1, 1, 0, 1, 1, 0, 1, 1, 1, 1, 1, 1, 1, 0, 1, 1, 1, 1, 1, 1, 1, 1, 1, 1, 1, 1, 0, 1, 1, 1, 1, 1, 1, 0, 1, 1, 0, 1, 1, 1, 1, 1, 1, 0, 1, 1, 1, 1, 1, 1, 1, 1, 1, 1, 1, 1, 0, 1, 1, 1, 1, 1, 1, 0, 1, 1, 0, 1, 1, 1, 1, 1, 1, 1, 1, 0, 0, 0, 0, 0, 0, 0, 0, 0, 0, 0, 0, 0, 0, 0, 0, 0, 0, 0, 0, 0, 0, 0, 0, 0, 0, 0, 0, 0, 0, 0, 0, 0, 0, 0, 0, 0, 0, 0, 0, 0, 0, 0, 0, 0, 0, 0, 0, 0, 0, 0, 0, 0, 0, 0, 0, 0, 0, 0, 0, 0, 0, 0, 0, 0, 0, 0, 0, 0, 0, 0, 0, 0, 0, 0, 0, 0, 0, 0, 0, 0, 0, 0, 0, 0, 0, 0, 0, 0, 0, 0, 0])
me_cube.polygons.foreach_set('material_index', [2, 2, 2, 2, 2, 2, 2, 2, 2, 2, 2, 2, 2, 2, 2, 2, 2, 2, 2, 2, 2, 2, 2, 2, 2, 2, 2, 2, 2, 2, 2, 2, 2, 2, 2, 2, 2, 2, 2, 2, 2, 2, 2, 2, 2, 2, 2, 2, 2, 2, 2, 2, 2, 2, 2, 2, 2, 2, 2, 2, 2, 2, 2, 2, 2, 2, 2, 2, 2, 2, 2, 2, 2, 2, 2, 2, 2, 2, 2, 2, 2, 2, 2, 2, 2, 2, 2, 2, 2, 2, 2, 2, 2, 2, 2, 2, 2, 2, 2, 2, 2, 2, 2, 2, 2, 2, 2, 2, 2, 2, 2, 2, 2, 2, 2, 2, 2, 2, 2, 2, 2, 2, 2, 2, 2, 2, 2, 2, 1, 1, 1, 1, 1, 3, 1, 1, 3, 1, 1, 1, 1, 1, 1, 1, 1, 1, 1, 1, 1, 1, 1, 1, 3, 1, 1, 3, 1, 1, 1, 1, 3, 1, 1, 3, 1, 1, 1, 1, 1, 1, 1, 1, 1, 1, 1, 1, 1, 1, 1, 1, 1, 1, 3, 1, 1, 3, 1, 1, 1, 1, 1, 1, 1, 3, 1, 1, 1, 1, 1, 1, 1, 1, 1, 1, 1, 1, 3, 1, 1, 1, 1, 1, 1, 3, 1, 1, 3, 1, 1, 1, 1, 1, 1, 1, 1, 1, 1, 1, 1, 1, 1, 1, 1, 1, 1, 1, 3, 1, 1, 3, 1, 1, 1, 1, 3, 1, 1, 3, 1, 1, 1, 1, 1, 1, 1, 1, 1, 1, 1, 1, 1, 1, 1, 1, 1, 1, 1, 3, 1, 1, 3, 1, 1, 1, 1, 3, 1, 1, 3, 1, 1, 1, 1, 1, 1, 1, 1, 1, 1, 1, 1, 1, 1, 1, 1, 1, 1, 1, 3, 1, 1, 3, 1, 1, 1, 1, 3, 1, 1, 3, 1, 1, 1, 1, 1, 1, 1, 1, 1, 1, 1, 1, 1, 1, 1, 1, 1, 1, 3, 1, 1, 3, 1, 1, 1, 1, 3, 1, 1, 3, 1, 1, 1, 1, 1, 1, 1, 1, 1, 1, 1, 1, 1, 1, 1, 1, 1, 1, 1, 3, 1, 1, 3, 1, 1, 1, 1, 1, 1, 1, 3, 1, 1, 1, 1, 1, 1, 1, 1, 1, 1, 1, 1, 3, 1, 1, 1, 1, 1, 1, 3, 1, 1, 3, 1, 1, 1, 1, 1, 1, 1, 3, 1, 1, 1, 1, 1, 1, 1, 1, 1, 1, 1, 1, 3, 1, 1, 1, 1, 1, 1, 3, 1, 1, 3, 1, 1, 1, 1, 1, 1, 1, 1, 1, 1, 1, 1, 1, 1, 1, 1, 1, 1, 1, 3, 1, 1, 3, 1, 1, 1, 1, 3, 1, 1, 3, 1, 1, 1, 1, 1, 1, 1, 1, 1, 1, 1, 1, 1, 1, 1, 1, 1, 1, 3, 1, 1, 3, 1, 1, 1, 1, 3, 1, 1, 3, 1, 1, 1, 1, 1, 1, 1, 1, 1, 1, 1, 1, 1, 1, 1, 1, 1, 1, 1, 3, 1, 1, 3, 1, 1, 1, 1, 3, 1, 1, 3, 1, 1, 1, 1, 1, 1, 1, 1, 1, 1, 1, 1, 1, 1, 1, 1, 1, 1, 1, 3, 1, 1, 3, 1, 1, 1, 1, 3, 1, 1, 3, 1, 1, 1, 1, 1, 1, 1, 1, 1, 1, 1, 1, 1, 1, 1, 1, 1, 1, 1, 3, 1, 1, 3, 1, 1, 1, 1, 1, 1, 1, 3, 1, 1, 1, 1, 1, 1, 1, 1, 1, 1, 1, 1, 3, 1, 1, 1, 1, 1, 1, 3, 1, 1, 3, 1, 1, 1, 1, 1, 1, 3, 1, 1, 1, 1, 1, 1, 1, 1, 1, 1, 1, 1, 3, 1, 1, 1, 1, 1, 1, 3, 1, 1, 3, 1, 1, 1, 1, 1, 1, 1, 1, 3, 3, 3, 3, 3, 3, 3, 3, 3, 3, 3, 3, 3, 3, 3, 3, 3, 3, 3, 3, 3, 3, 3, 3, 3, 3, 3, 3, 3, 3, 3, 3, 3, 3, 3, 3, 3, 3, 3, 3, 3, 3, 3, 3, 3, 3, 3, 3, 3, 3, 3, 3, 3, 3, 3, 3, 3, 3, 3, 3, 3, 3, 3, 3, 2, 2, 2, 2, 2, 2, 2, 2, 2, 2, 2, 2, 2, 2, 2, 2, 2, 2, 2, 2, 2, 2, 2, 2, 2, 2, 2, 2])
_uv = me_cube.uv_layers.new(name='UVMap')
_uv.uv.foreach_set('vector', [0.125, 0.6115, 0.1305, 0.5771, 0.1463, 0.546, 0.171, 0.5213, 0.2021, 0.5055, 0.2365, 0.5, 0.2635, 0.5, 0.2979, 0.5055, 0.329, 0.5213, 0.3537, 0.546, 0.3695, 0.5771, 0.375, 0.6115, 0.375, 0.6385, 0.3695, 0.6729, 0.3537, 0.704, 0.329, 0.7287, 0.2979, 0.7445, 0.2635, 0.75, 0.2365, 0.75, 0.2021, 0.7445, 0.171, 0.7287, 0.1463, 0.704, 0.1305, 0.6729, 0.125, 0.6385, 0.375, 0.1115, 0.5135, 0.1115, 0.5135, 0.1385, 0.375, 0.1385, 0.6918, 0.5668, 0.6918, 0.6832, 0.6847, 0.6903, 0.6847, 0.5597, 0.375, 0.8615, 0.5135, 0.8615, 0.5135, 0.8885, 0.375, 0.8885, 0.7365, 0.6115, 0.7635, 0.6115, 0.7635, 0.6385, 0.7365, 0.6385, 0.375, 0.6115, 0.5135, 0.6115, 0.5135, 0.6385, 0.375, 0.6385, 0.5135, 0.3885, 0.548, 0.3885, 0.5491, 0.4239, 0.5135, 0.423, 0.548, 0.3885, 0.625, 0.3885, 0.625, 0.4227, 0.5491, 0.4239, 0.7365, 0.5, 0.7365, 0.546, 0.7022, 0.5474, 0.7023, 0.5, 0.5135, 0.423, 0.5491, 0.4239, 0.5478, 0.4526, 0.5135, 0.454, 0.5491, 0.4239, 0.625, 0.4227, 0.625, 0.4475, 0.5478, 0.4526, 0.7023, 0.5, 0.7022, 0.5474, 0.6775, 0.5525, 0.6775, 0.5, 0.7365, 0.6115, 0.702, 0.6115, 0.7009, 0.5761, 0.7365, 0.577, 0.702, 0.6115, 0.671, 0.6115, 0.6725, 0.5773, 0.7009, 0.5761, 0.671, 0.6115, 0.579, 0.6115, 0.5776, 0.5772, 0.6725, 0.5773, 0.7365, 0.577, 0.7009, 0.5761, 0.7022, 0.5474, 0.7365, 0.546, 0.7009, 0.5761, 0.6725, 0.5773, 0.6775, 0.5525, 0.7022, 0.5474, 0.6725, 0.5773, 0.5776, 0.5772, 0.5725, 0.5525, 0.6775, 0.5525, 0.5135, 0.6115, 0.5135, 0.577, 0.5489, 0.5759, 0.548, 0.6115, 0.5135, 0.577, 0.5135, 0.546, 0.5477, 0.5475, 0.5489, 0.5759, 0.5135, 0.546, 0.5135, 0.454, 0.5478, 0.4526, 0.5477, 0.5475, 0.548, 0.6115, 0.5489, 0.5759, 0.5776, 0.5772, 0.579, 0.6115, 0.5489, 0.5759, 0.5477, 0.5475, 0.5725, 0.5525, 0.5776, 0.5772, 0.5477, 0.5475, 0.5478, 0.4526, 0.625, 0.4475, 0.5725, 0.5525, 0.6775, 0.5, 0.6775, 0.5525, 0.6625, 0.5525, 0.5135, 0.6385, 0.548, 0.6385, 0.5491, 0.6739, 0.5135, 0.673, 0.548, 0.6385, 0.579, 0.6385, 0.5775, 0.6727, 0.5491, 0.6739, 0.579, 0.6385, 0.671, 0.6385, 0.6724, 0.6728, 0.5775, 0.6727, 0.5135, 0.673, 0.5491, 0.6739, 0.5478, 0.7026, 0.5135, 0.704, 0.5491, 0.6739, 0.5775, 0.6727, 0.5725, 0.6975, 0.5478, 0.7026, 0.5775, 0.6727, 0.6724, 0.6728, 0.6775, 0.6975, 0.5725, 0.6975, 0.7365, 0.6385, 0.7365, 0.673, 0.7011, 0.6741, 0.702, 0.6385, 0.7365, 0.673, 0.7365, 0.704, 0.7023, 0.7025, 0.7011, 0.6741, 0.7365, 0.704, 0.7365, 0.75, 0.7022, 0.75, 0.7023, 0.7025, 0.702, 0.6385, 0.7011, 0.6741, 0.6724, 0.6728, 0.671, 0.6385, 0.7011, 0.6741, 0.7023, 0.7025, 0.6775, 0.6975, 0.6724, 0.6728, 0.7023, 0.7025, 0.7022, 0.75, 0.6775, 0.75, 0.6775, 0.6975, 0.5135, 0.8615, 0.5135, 0.827, 0.5489, 0.8259, 0.548, 0.8615, 0.5135, 0.827, 0.5135, 0.796, 0.5477, 0.7975, 0.5489, 0.8259, 0.5135, 0.796, 0.5135, 0.704, 0.5478, 0.7026, 0.5477, 0.7975, 0.548, 0.8615, 0.5489, 0.8259, 0.625, 0.8272, 0.625, 0.8615, 0.5489, 0.8259, 0.5477, 0.7975, 0.625, 0.8025, 0.625, 0.8272, 0.5477, 0.7975, 0.5478, 0.7026, 0.5725, 0.6975, 0.625, 0.8025, 0.6625, 0.6975, 0.6775, 0.6975, 0.6775, 0.75, 0.5135, 0.3615, 0.5135, 0.327, 0.5489, 0.3259, 0.548, 0.3615, 0.5135, 0.327, 0.5135, 0.296, 0.5477, 0.2975, 0.5489, 0.3259, 0.5135, 0.296, 0.5135, 0.204, 0.5478, 0.2026, 0.5477, 0.2975, 0.548, 0.3615, 0.5489, 0.3259, 0.625, 0.3272, 0.625, 0.3615, 0.5489, 0.3259, 0.5477, 0.2975, 0.625, 0.3025, 0.625, 0.3272, 0.5477, 0.2975, 0.5478, 0.2026, 0.625, 0.1975, 0.625, 0.3025, 0.5135, 0.1385, 0.548, 0.1385, 0.5491, 0.1739, 0.5135, 0.173, 0.548, 0.1385, 0.625, 0.1385, 0.625, 0.1727, 0.5491, 0.1739, 0.875, 0.6115, 0.829, 0.6115, 0.8276, 0.5772, 0.875, 0.5773, 0.5135, 0.173, 0.5491, 0.1739, 0.5478, 0.2026, 0.5135, 0.204, 0.5491, 0.1739, 0.625, 0.1727, 0.625, 0.1975, 0.5478, 0.2026, 0.875, 0.5773, 0.8276, 0.5772, 0.8225, 0.5525, 0.875, 0.5525, 0.7635, 0.6115, 0.7635, 0.577, 0.7989, 0.5759, 0.798, 0.6115, 0.7635, 0.577, 0.7635, 0.546, 0.7977, 0.5475, 0.7989, 0.5759, 0.7635, 0.546, 0.7635, 0.5, 0.7978, 0.5, 0.7977, 0.5475, 0.798, 0.6115, 0.7989, 0.5759, 0.8276, 0.5772, 0.829, 0.6115, 0.7989, 0.5759, 0.7977, 0.5475, 0.8225, 0.5525, 0.8276, 0.5772, 0.7977, 0.5475, 0.7978, 0.5, 0.8225, 0.5, 0.8225, 0.5525, 0.8225, 0.5, 0.875, 0.5525, 0.8225, 0.5525, 0.5135, 0.1115, 0.5135, 0.07705, 0.5489, 0.07593, 0.548, 0.1115, 0.5135, 0.07705, 0.5135, 0.04598, 0.5477, 0.04749, 0.5489, 0.07593, 0.5135, 0.04598, 0.5135, 0.0, 0.5478, 0.0, 0.5477, 0.04749, 0.548, 0.1115, 0.5489, 0.07593, 0.625, 0.0772, 0.625, 0.1115, 0.5489, 0.07593, 0.5477, 0.04749, 0.625, 0.05251, 0.625, 0.0772, 0.5477, 0.04749, 0.5478, 0.0, 0.625, 0.0, 0.625, 0.05251, 0.5135, 0.8885, 0.548, 0.8885, 0.5491, 0.9239, 0.5135, 0.923, 0.548, 0.8885, 0.625, 0.8885, 0.625, 0.9227, 0.5491, 0.9239, 0.7635, 0.75, 0.7635, 0.704, 0.7978, 0.7026, 0.7977, 0.75, 0.5135, 0.923, 0.5491, 0.9239, 0.5478, 1.0, 0.5135, 1.0, 0.5491, 0.9239, 0.625, 0.9227, 0.625, 0.9475, 0.5478, 1.0, 0.7977, 0.75, 0.7978, 0.7026, 0.8225, 0.6975, 0.8225, 0.75, 0.7635, 0.6385, 0.798, 0.6385, 0.7991, 0.6739, 0.7635, 0.673, 0.798, 0.6385, 0.829, 0.6385, 0.8275, 0.6727, 0.7991, 0.6739, 0.829, 0.6385, 0.875, 0.6385, 0.875, 0.6728, 0.8275, 0.6727, 0.7635, 0.673, 0.7991, 0.6739, 0.7978, 0.7026, 0.7635, 0.704, 0.7991, 0.6739, 0.8275, 0.6727, 0.8225, 0.6975, 0.7978, 0.7026, 0.8275, 0.6727, 0.875, 0.6728, 0.875, 0.6975, 0.8225, 0.6975, 0.875, 0.6975, 0.8225, 0.75, 0.8225, 0.6975, 0.5135, 0.6115, 0.375, 0.6115, 0.375, 0.5771, 0.5135, 0.577, 0.5135, 0.577, 0.375, 0.5771, 0.375, 0.546, 0.5135, 0.546, 0.5135, 0.546, 0.375, 0.546, 0.375, 0.454, 0.5135, 0.454, 0.5135, 0.454, 0.375, 0.454, 0.375, 0.4229, 0.5135, 0.423, 0.5135, 0.423, 0.375, 0.4229, 0.375, 0.3885, 0.5135, 0.3885, 0.375, 0.8885, 0.5135, 0.8885, 0.5135, 0.923, 0.375, 0.9229, 0.375, 0.9229, 0.5135, 0.923, 0.5135, 1.0, 0.375, 1.0, 0.375, 0.0, 0.5135, 0.0, 0.5135, 0.04598, 0.375, 0.04597, 0.375, 0.04597, 0.5135, 0.04598, 0.5135, 0.07705, 0.375, 0.07705, 0.375, 0.07705, 0.5135, 0.07705, 0.5135, 0.1115, 0.375, 0.1115, 0.5135, 0.8615, 0.375, 0.8615, 0.375, 0.8271, 0.5135, 0.827, 0.5135, 0.827, 0.375, 0.8271, 0.375, 0.796, 0.5135, 0.796, 0.5135, 0.796, 0.375, 0.796, 0.375, 0.704, 0.5135, 0.704, 0.5135, 0.704, 0.375, 0.704, 0.375, 0.6729, 0.5135, 0.673, 0.5135, 0.673, 0.375, 0.6729, 0.375, 0.6385, 0.5135, 0.6385, 0.5135, 0.3615, 0.375, 0.3615, 0.375, 0.3271, 0.5135, 0.327, 0.5135, 0.327, 0.375, 0.3271, 0.375, 0.296, 0.5135, 0.296, 0.5135, 0.296, 0.375, 0.296, 0.375, 0.204, 0.5135, 0.204, 0.5135, 0.204, 0.375, 0.204, 0.375, 0.1729, 0.5135, 0.173, 0.5135, 0.173, 0.375, 0.1729, 0.375, 0.1385, 0.5135, 0.1385, 0.7365, 0.6385, 0.7635, 0.6385, 0.7635, 0.673, 0.7365, 0.673, 0.7365, 0.673, 0.7635, 0.673, 0.7635, 0.704, 0.7365, 0.704, 0.7365, 0.704, 0.7635, 0.704, 0.7635, 0.75, 0.7365, 0.75, 0.625, 0.8615, 0.625, 0.8885, 0.548, 0.8885, 0.548, 0.8615, 0.548, 0.8615, 0.548, 0.8885, 0.5135, 0.8885, 0.5135, 0.8615, 0.7365, 0.6115, 0.7365, 0.6385, 0.702, 0.6385, 0.702, 0.6115, 0.702, 0.6115, 0.702, 0.6385, 0.671, 0.6385, 0.671, 0.6115, 0.671, 0.6115, 0.671, 0.6385, 0.579, 0.6385, 0.579, 0.6115, 0.579, 0.6115, 0.579, 0.6385, 0.548, 0.6385, 0.548, 0.6115, 0.548, 0.6115, 0.548, 0.6385, 0.5135, 0.6385, 0.5135, 0.6115, 0.7635, 0.6385, 0.7635, 0.6115, 0.798, 0.6115, 0.798, 0.6385, 0.798, 0.6385, 0.798, 0.6115, 0.829, 0.6115, 0.829, 0.6385, 0.829, 0.6385, 0.829, 0.6115, 0.875, 0.6115, 0.875, 0.6385, 0.625, 0.1115, 0.625, 0.1385, 0.548, 0.1385, 0.548, 0.1115, 0.548, 0.1115, 0.548, 0.1385, 0.5135, 0.1385, 0.5135, 0.1115, 0.7635, 0.6115, 0.7365, 0.6115, 0.7365, 0.577, 0.7635, 0.577, 0.7635, 0.577, 0.7365, 0.577, 0.7365, 0.546, 0.7635, 0.546, 0.7635, 0.546, 0.7365, 0.546, 0.7365, 0.5, 0.7635, 0.5, 0.625, 0.3615, 0.625, 0.3885, 0.548, 0.3885, 0.548, 0.3615, 0.548, 0.3615, 0.548, 0.3885, 0.5135, 0.3885, 0.5135, 0.3615, 0.375, 0.3615, 0.5135, 0.3615, 0.5135, 0.3885, 0.375, 0.3885, 0.1464, 0.5214, 0.3536, 0.5214, 0.3536, 0.7286, 0.1464, 0.7286, 0.3783, 0.272, 0.6217, 0.3077, 0.6217, 0.4423, 0.3783, 0.478, 0.3783, 0.02205, 0.6217, 0.05769, 0.6217, 0.1923, 0.3783, 0.228, 0.3783, 0.772, 0.6217, 0.8077, 0.6217, 0.9423, 0.3783, 0.978, 0.8082, 0.5668, 0.8082, 0.6832, 0.8082, 0.6832, 0.8082, 0.5668, 0.75, 0.6875, 0.75, 0.75, 0.7188, 0.75, 0.7188, 0.6875, 0.75, 0.1875, 0.75, 0.25, 0.7188, 0.25, 0.7188, 0.1875, 0.75, 0.625, 0.75, 0.6875, 0.7188, 0.6875, 0.7188, 0.625, 0.75, 0.125, 0.75, 0.1875, 0.7188, 0.1875, 0.7188, 0.125, 0.75, 0.5625, 0.75, 0.625, 0.7188, 0.625, 0.7188, 0.5625, 0.7656, 0.0, 0.7812, 0.0625, 0.75, 0.0625, 0.75, 0.5, 0.75, 0.5625, 0.7188, 0.5625, 0.7188, 0.5, 0.75, 0.9375, 0.7344, 1.0, 0.7188, 0.9375, 0.7969, 0.0, 0.8125, 0.0625, 0.7812, 0.0625, 0.75, 0.4375, 0.75, 0.5, 0.7188, 0.5, 0.7188, 0.4375, 0.75, 0.875, 0.75, 0.9375, 0.7188, 0.9375, 0.7188, 0.875, 0.75, 0.375, 0.75, 0.4375, 0.7188, 0.4375, 0.7188, 0.375, 0.75, 0.8125, 0.75, 0.875, 0.7188, 0.875, 0.7188, 0.8125, 0.75, 0.3125, 0.75, 0.375, 0.7188, 0.375, 0.7188, 0.3125, 0.75, 0.75, 0.75, 0.8125, 0.7188, 0.8125, 0.7188, 0.75, 0.75, 0.25, 0.75, 0.3125, 0.7188, 0.3125, 0.7188, 0.25, 0.7188, 0.3125, 0.7188, 0.375, 0.6875, 0.375, 0.6875, 0.3125, 0.7188, 0.75, 0.7188, 0.8125, 0.6875, 0.8125, 0.6875, 0.75, 0.7188, 0.25, 0.7188, 0.3125, 0.6875, 0.3125, 0.6875, 0.25, 0.7188, 0.6875, 0.7188, 0.75, 0.6875, 0.75, 0.6875, 0.6875, 0.7188, 0.1875, 0.7188, 0.25, 0.6875, 0.25, 0.6875, 0.1875, 0.7188, 0.625, 0.7188, 0.6875, 0.6875, 0.6875, 0.6875, 0.625, 0.7188, 0.125, 0.7188, 0.1875, 0.6875, 0.1875, 0.6875, 0.125, 0.7188, 0.5625, 0.7188, 0.625, 0.6875, 0.625, 0.6875, 0.5625, 0.8281, 0.0, 0.8438, 0.0625, 0.8125, 0.0625, 0.7188, 0.5, 0.7188, 0.5625, 0.6875, 0.5625, 0.6875, 0.5, 0.7188, 0.9375, 0.7031, 1.0, 0.6875, 0.9375, 0.8594, 0.0, 0.875, 0.0625, 0.8438, 0.0625, 0.7188, 0.4375, 0.7188, 0.5, 0.6875, 0.5, 0.6875, 0.4375, 0.7188, 0.875, 0.7188, 0.9375, 0.6875, 0.9375, 0.6875, 0.875, 0.7188, 0.375, 0.7188, 0.4375, 0.6875, 0.4375, 0.6875, 0.375, 0.7188, 0.8125, 0.7188, 0.875, 0.6875, 0.875, 0.6875, 0.8125, 0.8906, 0.0, 0.9062, 0.0625, 0.875, 0.0625, 0.6875, 0.5, 0.6875, 0.5625, 0.6562, 0.5625, 0.6562, 0.5, 0.6875, 0.9375, 0.6719, 1.0, 0.6562, 0.9375, 0.9219, 0.0, 0.9375, 0.0625, 0.9062, 0.0625, 0.6875, 0.4375, 0.6875, 0.5, 0.6562, 0.5, 0.6562, 0.4375, 0.6875, 0.875, 0.6875, 0.9375, 0.6562, 0.9375, 0.6562, 0.875, 0.6875, 0.375, 0.6875, 0.4375, 0.6562, 0.4375, 0.6562, 0.375, 0.6875, 0.8125, 0.6875, 0.875, 0.6562, 0.875, 0.6562, 0.8125, 0.6875, 0.3125, 0.6875, 0.375, 0.6562, 0.375, 0.6562, 0.3125, 0.6875, 0.75, 0.6875, 0.8125, 0.6562, 0.8125, 0.6562, 0.75, 0.6875, 0.25, 0.6875, 0.3125, 0.6562, 0.3125, 0.6562, 0.25, 0.6875, 0.6875, 0.6875, 0.75, 0.6562, 0.75, 0.6562, 0.6875, 0.6875, 0.1875, 0.6875, 0.25, 0.6562, 0.25, 0.6562, 0.1875, 0.6875, 0.625, 0.6875, 0.6875, 0.6562, 0.6875, 0.6562, 0.625, 0.6875, 0.125, 0.6875, 0.1875, 0.6562, 0.1875, 0.6562, 0.125, 0.6875, 0.5625, 0.6875, 0.625, 0.6562, 0.625, 0.6562, 0.5625, 0.6562, 0.25, 0.6562, 0.3125, 0.625, 0.3125, 0.625, 0.25, 0.6562, 0.6875, 0.6562, 0.75, 0.625, 0.75, 0.625, 0.6875, 0.6562, 0.1875, 0.6562, 0.25, 0.625, 0.25, 0.625, 0.1875, 0.6562, 0.625, 0.6562, 0.6875, 0.625, 0.6875, 0.625, 0.625, 0.6562, 0.125, 0.6562, 0.1875, 0.625, 0.1875, 0.625, 0.125, 0.6562, 0.5625, 0.6562, 0.625, 0.625, 0.625, 0.625, 0.5625, 0.9531, 0.0, 0.9688, 0.0625, 0.9375, 0.0625, 0.6562, 0.5, 0.6562, 0.5625, 0.625, 0.5625, 0.625, 0.5, 0.6562, 0.9375, 0.6406, 1.0, 0.625, 0.9375, 0.9844, 0.0, 1.0, 0.0625, 0.9688, 0.0625, 0.6562, 0.4375, 0.6562, 0.5, 0.625, 0.5, 0.625, 0.4375, 0.6562, 0.875, 0.6562, 0.9375, 0.625, 0.9375, 0.625, 0.875, 0.6562, 0.375, 0.6562, 0.4375, 0.625, 0.4375, 0.625, 0.375, 0.6562, 0.8125, 0.6562, 0.875, 0.625, 0.875, 0.625, 0.8125, 0.6562, 0.3125, 0.6562, 0.375, 0.625, 0.375, 0.625, 0.3125, 0.6562, 0.75, 0.6562, 0.8125, 0.625, 0.8125, 0.625, 0.75, 0.625, 0.9375, 0.6094, 1.0, 0.5938, 0.9375, 0.01562, 0.0, 0.03125, 0.0625, 0.0, 0.0625, 0.625, 0.4375, 0.625, 0.5, 0.5938, 0.5, 0.5938, 0.4375, 0.625, 0.875, 0.625, 0.9375, 0.5938, 0.9375, 0.5938, 0.875, 0.625, 0.375, 0.625, 0.4375, 0.5938, 0.4375, 0.5938, 0.375, 0.625, 0.8125, 0.625, 0.875, 0.5938, 0.875, 0.5938, 0.8125, 0.625, 0.3125, 0.625, 0.375, 0.5938, 0.375, 0.5938, 0.3125, 0.625, 0.75, 0.625, 0.8125, 0.5938, 0.8125, 0.5938, 0.75, 0.625, 0.25, 0.625, 0.3125, 0.5938, 0.3125, 0.5938, 0.25, 0.625, 0.6875, 0.625, 0.75, 0.5938, 0.75, 0.5938, 0.6875, 0.625, 0.1875, 0.625, 0.25, 0.5938, 0.25, 0.5938, 0.1875, 0.625, 0.625, 0.625, 0.6875, 0.5938, 0.6875, 0.5938, 0.625, 0.625, 0.125, 0.625, 0.1875, 0.5938, 0.1875, 0.5938, 0.125, 0.625, 0.5625, 0.625, 0.625, 0.5938, 0.625, 0.5938, 0.5625, 0.04687, 0.0, 0.0625, 0.0625, 0.03125, 0.0625, 0.625, 0.5, 0.625, 0.5625, 0.5938, 0.5625, 0.5938, 0.5, 0.5938, 0.6875, 0.5938, 0.75, 0.5625, 0.75, 0.5625, 0.6875, 0.5938, 0.1875, 0.5938, 0.25, 0.5625, 0.25, 0.5625, 0.1875, 0.5938, 0.625, 0.5938, 0.6875, 0.5625, 0.6875, 0.5625, 0.625, 0.5938, 0.125, 0.5938, 0.1875, 0.5625, 0.1875, 0.5625, 0.125, 0.5938, 0.5625, 0.5938, 0.625, 0.5625, 0.625, 0.5625, 0.5625, 0.07812, 0.0, 0.09375, 0.0625, 0.0625, 0.0625, 0.5938, 0.5, 0.5938, 0.5625, 0.5625, 0.5625, 0.5625, 0.5, 0.5938, 0.9375, 0.5781, 1.0, 0.5625, 0.9375, 0.1094, 0.0, 0.125, 0.0625, 0.09375, 0.0625, 0.5938, 0.4375, 0.5938, 0.5, 0.5625, 0.5, 0.5625, 0.4375, 0.5938, 0.875, 0.5938, 0.9375, 0.5625, 0.9375, 0.5625, 0.875, 0.5938, 0.375, 0.5938, 0.4375, 0.5625, 0.4375, 0.5625, 0.375, 0.5938, 0.8125, 0.5938, 0.875, 0.5625, 0.875, 0.5625, 0.8125, 0.5938, 0.3125, 0.5938, 0.375, 0.5625, 0.375, 0.5625, 0.3125, 0.5938, 0.75, 0.5938, 0.8125, 0.5625, 0.8125, 0.5625, 0.75, 0.5938, 0.25, 0.5938, 0.3125, 0.5625, 0.3125, 0.5625, 0.25, 0.5625, 0.4375, 0.5625, 0.5, 0.5312, 0.5, 0.5312, 0.4375, 0.5625, 0.875, 0.5625, 0.9375, 0.5312, 0.9375, 0.5312, 0.875, 0.5625, 0.375, 0.5625, 0.4375, 0.5312, 0.4375, 0.5312, 0.375, 0.5625, 0.8125, 0.5625, 0.875, 0.5312, 0.875, 0.5312, 0.8125, 0.5625, 0.3125, 0.5625, 0.375, 0.5312, 0.375, 0.5312, 0.3125, 0.5625, 0.75, 0.5625, 0.8125, 0.5312, 0.8125, 0.5312, 0.75, 0.5625, 0.25, 0.5625, 0.3125, 0.5312, 0.3125, 0.5312, 0.25, 0.5625, 0.6875, 0.5625, 0.75, 0.5312, 0.75, 0.5312, 0.6875, 0.5625, 0.1875, 0.5625, 0.25, 0.5312, 0.25, 0.5312, 0.1875, 0.5625, 0.625, 0.5625, 0.6875, 0.5312, 0.6875, 0.5312, 0.625, 0.5625, 0.125, 0.5625, 0.1875, 0.5312, 0.1875, 0.5312, 0.125, 0.5625, 0.5625, 0.5625, 0.625, 0.5312, 0.625, 0.5312, 0.5625, 0.1406, 0.0, 0.1563, 0.0625, 0.125, 0.0625, 0.5625, 0.5, 0.5625, 0.5625, 0.5312, 0.5625, 0.5312, 0.5, 0.5625, 0.9375, 0.5469, 1.0, 0.5312, 0.9375, 0.1719, 0.0, 0.1875, 0.0625, 0.1563, 0.0625, 0.5312, 0.1875, 0.5312, 0.25, 0.5, 0.25, 0.5, 0.1875, 0.5312, 0.625, 0.5312, 0.6875, 0.5, 0.6875, 0.5, 0.625, 0.5312, 0.125, 0.5312, 0.1875, 0.5, 0.1875, 0.5, 0.125, 0.5312, 0.5625, 0.5312, 0.625, 0.5, 0.625, 0.5, 0.5625, 0.2031, 0.0, 0.2188, 0.0625, 0.1875, 0.0625, 0.5312, 0.5, 0.5312, 0.5625, 0.5, 0.5625, 0.5, 0.5, 0.5312, 0.9375, 0.5156, 1.0, 0.5, 0.9375, 0.2344, 0.0, 0.25, 0.0625, 0.2188, 0.0625, 0.5312, 0.4375, 0.5312, 0.5, 0.5, 0.5, 0.5, 0.4375, 0.5312, 0.875, 0.5312, 0.9375, 0.5, 0.9375, 0.5, 0.875, 0.5312, 0.375, 0.5312, 0.4375, 0.5, 0.4375, 0.5, 0.375, 0.5312, 0.8125, 0.5312, 0.875, 0.5, 0.875, 0.5, 0.8125, 0.5312, 0.3125, 0.5312, 0.375, 0.5, 0.375, 0.5, 0.3125, 0.5312, 0.75, 0.5312, 0.8125, 0.5, 0.8125, 0.5, 0.75, 0.5312, 0.25, 0.5312, 0.3125, 0.5, 0.3125, 0.5, 0.25, 0.5312, 0.6875, 0.5312, 0.75, 0.5, 0.75, 0.5, 0.6875, 0.5, 0.875, 0.5, 0.9375, 0.4688, 0.9375, 0.4688, 0.875, 0.5, 0.375, 0.5, 0.4375, 0.4688, 0.4375, 0.4688, 0.375, 0.5, 0.8125, 0.5, 0.875, 0.4688, 0.875, 0.4688, 0.8125, 0.5, 0.3125, 0.5, 0.375, 0.4688, 0.375, 0.4687, 0.3125, 0.5, 0.75, 0.5, 0.8125, 0.4688, 0.8125, 0.4688, 0.75, 0.5, 0.25, 0.5, 0.3125, 0.4687, 0.3125, 0.4688, 0.25, 0.5, 0.6875, 0.5, 0.75, 0.4688, 0.75, 0.4687, 0.6875, 0.5, 0.1875, 0.5, 0.25, 0.4688, 0.25, 0.4688, 0.1875, 0.5, 0.625, 0.5, 0.6875, 0.4687, 0.6875, 0.4688, 0.625, 0.5, 0.125, 0.5, 0.1875, 0.4688, 0.1875, 0.4688, 0.125, 0.5, 0.5625, 0.5, 0.625, 0.4688, 0.625, 0.4688, 0.5625, 0.2656, 0.0, 0.2812, 0.0625, 0.25, 0.0625, 0.5, 0.5, 0.5, 0.5625, 0.4688, 0.5625, 0.4687, 0.5, 0.5, 0.9375, 0.4844, 1.0, 0.4688, 0.9375, 0.2969, 0.0, 0.3125, 0.0625, 0.2812, 0.0625, 0.5, 0.4375, 0.5, 0.5, 0.4687, 0.5, 0.4688, 0.4375, 0.4688, 0.625, 0.4687, 0.6875, 0.4375, 0.6875, 0.4375, 0.625, 0.4688, 0.125, 0.4688, 0.1875, 0.4375, 0.1875, 0.4375, 0.125, 0.4688, 0.5625, 0.4688, 0.625, 0.4375, 0.625, 0.4375, 0.5625, 0.3281, 0.0, 0.3438, 0.0625, 0.3125, 0.0625, 0.4687, 0.5, 0.4688, 0.5625, 0.4375, 0.5625, 0.4375, 0.5, 0.4688, 0.9375, 0.4531, 1.0, 0.4375, 0.9375, 0.3594, 0.0, 0.375, 0.0625, 0.3438, 0.0625, 0.4688, 0.4375, 0.4687, 0.5, 0.4375, 0.5, 0.4375, 0.4375, 0.4688, 0.875, 0.4688, 0.9375, 0.4375, 0.9375, 0.4375, 0.875, 0.4688, 0.375, 0.4688, 0.4375, 0.4375, 0.4375, 0.4375, 0.375, 0.4688, 0.8125, 0.4688, 0.875, 0.4375, 0.875, 0.4375, 0.8125, 0.4687, 0.3125, 0.4688, 0.375, 0.4375, 0.375, 0.4375, 0.3125, 0.4688, 0.75, 0.4688, 0.8125, 0.4375, 0.8125, 0.4375, 0.75, 0.4688, 0.25, 0.4687, 0.3125, 0.4375, 0.3125, 0.4375, 0.25, 0.4687, 0.6875, 0.4688, 0.75, 0.4375, 0.75, 0.4375, 0.6875, 0.4688, 0.1875, 0.4688, 0.25, 0.4375, 0.25, 0.4375, 0.1875, 0.4375, 0.375, 0.4375, 0.4375, 0.4062, 0.4375, 0.4062, 0.375, 0.4375, 0.8125, 0.4375, 0.875, 0.4062, 0.875, 0.4062, 0.8125, 0.4375, 0.3125, 0.4375, 0.375, 0.4062, 0.375, 0.4062, 0.3125, 0.4375, 0.75, 0.4375, 0.8125, 0.4062, 0.8125, 0.4062, 0.75, 0.4375, 0.25, 0.4375, 0.3125, 0.4062, 0.3125, 0.4062, 0.25, 0.4375, 0.6875, 0.4375, 0.75, 0.4062, 0.75, 0.4062, 0.6875, 0.4375, 0.1875, 0.4375, 0.25, 0.4062, 0.25, 0.4062, 0.1875, 0.4375, 0.625, 0.4375, 0.6875, 0.4062, 0.6875, 0.4062, 0.625, 0.4375, 0.125, 0.4375, 0.1875, 0.4062, 0.1875, 0.4062, 0.125, 0.4375, 0.5625, 0.4375, 0.625, 0.4062, 0.625, 0.4062, 0.5625, 0.3906, 0.0, 0.4062, 0.0625, 0.375, 0.0625, 0.4375, 0.5, 0.4375, 0.5625, 0.4062, 0.5625, 0.4062, 0.5, 0.4375, 0.9375, 0.4219, 1.0, 0.4062, 0.9375, 0.4219, 0.0, 0.4375, 0.0625, 0.4062, 0.0625, 0.4375, 0.4375, 0.4375, 0.5, 0.4062, 0.5, 0.4062, 0.4375, 0.4375, 0.875, 0.4375, 0.9375, 0.4062, 0.9375, 0.4062, 0.875, 0.4062, 0.125, 0.4062, 0.1875, 0.375, 0.1875, 0.375, 0.125, 0.4062, 0.5625, 0.4062, 0.625, 0.375, 0.625, 0.375, 0.5625, 0.4531, 0.0, 0.4688, 0.0625, 0.4375, 0.0625, 0.4062, 0.5, 0.4062, 0.5625, 0.375, 0.5625, 0.375, 0.5, 0.4062, 0.9375, 0.3906, 1.0, 0.375, 0.9375, 0.4844, 0.0, 0.5, 0.0625, 0.4688, 0.0625, 0.4062, 0.4375, 0.4062, 0.5, 0.375, 0.5, 0.375, 0.4375, 0.4062, 0.875, 0.4062, 0.9375, 0.375, 0.9375, 0.375, 0.875, 0.4062, 0.375, 0.4062, 0.4375, 0.375, 0.4375, 0.375, 0.375, 0.4062, 0.8125, 0.4062, 0.875, 0.375, 0.875, 0.375, 0.8125, 0.4062, 0.3125, 0.4062, 0.375, 0.375, 0.375, 0.375, 0.3125, 0.4062, 0.75, 0.4062, 0.8125, 0.375, 0.8125, 0.375, 0.75, 0.4062, 0.25, 0.4062, 0.3125, 0.375, 0.3125, 0.375, 0.25, 0.4062, 0.6875, 0.4062, 0.75, 0.375, 0.75, 0.375, 0.6875, 0.4062, 0.1875, 0.4062, 0.25, 0.375, 0.25, 0.375, 0.1875, 0.4062, 0.625, 0.4062, 0.6875, 0.375, 0.6875, 0.375, 0.625, 0.375, 0.3125, 0.375, 0.375, 0.3438, 0.375, 0.3438, 0.3125, 0.375, 0.75, 0.375, 0.8125, 0.3438, 0.8125, 0.3438, 0.75, 0.375, 0.25, 0.375, 0.3125, 0.3438, 0.3125, 0.3438, 0.25, 0.375, 0.6875, 0.375, 0.75, 0.3438, 0.75, 0.3438, 0.6875, 0.375, 0.1875, 0.375, 0.25, 0.3438, 0.25, 0.3438, 0.1875, 0.375, 0.625, 0.375, 0.6875, 0.3438, 0.6875, 0.3438, 0.625, 0.375, 0.125, 0.375, 0.1875, 0.3438, 0.1875, 0.3438, 0.125, 0.375, 0.5625, 0.375, 0.625, 0.3438, 0.625, 0.3438, 0.5625, 0.5156, 0.0, 0.5312, 0.0625, 0.5, 0.0625, 0.375, 0.5, 0.375, 0.5625, 0.3438, 0.5625, 0.3437, 0.5, 0.375, 0.9375, 0.3594, 1.0, 0.3438, 0.9375, 0.5469, 0.0, 0.5625, 0.0625, 0.5312, 0.0625, 0.375, 0.4375, 0.375, 0.5, 0.3437, 0.5, 0.3438, 0.4375, 0.375, 0.875, 0.375, 0.9375, 0.3438, 0.9375, 0.3438, 0.875, 0.375, 0.375, 0.375, 0.4375, 0.3438, 0.4375, 0.3438, 0.375, 0.375, 0.8125, 0.375, 0.875, 0.3438, 0.875, 0.3438, 0.8125, 0.5781, 0.0, 0.5938, 0.0625, 0.5625, 0.0625, 0.3437, 0.5, 0.3438, 0.5625, 0.3125, 0.5625, 0.3125, 0.5, 0.3438, 0.9375, 0.3281, 1.0, 0.3125, 0.9375, 0.6094, 0.0, 0.625, 0.0625, 0.5938, 0.0625, 0.3438, 0.4375, 0.3437, 0.5, 0.3125, 0.5, 0.3125, 0.4375, 0.3438, 0.875, 0.3438, 0.9375, 0.3125, 0.9375, 0.3125, 0.875, 0.3438, 0.375, 0.3438, 0.4375, 0.3125, 0.4375, 0.3125, 0.375, 0.3438, 0.8125, 0.3438, 0.875, 0.3125, 0.875, 0.3125, 0.8125, 0.3438, 0.3125, 0.3438, 0.375, 0.3125, 0.375, 0.3125, 0.3125, 0.3438, 0.75, 0.3438, 0.8125, 0.3125, 0.8125, 0.3125, 0.75, 0.3438, 0.25, 0.3438, 0.3125, 0.3125, 0.3125, 0.3125, 0.25, 0.3438, 0.6875, 0.3438, 0.75, 0.3125, 0.75, 0.3125, 0.6875, 0.3438, 0.1875, 0.3438, 0.25, 0.3125, 0.25, 0.3125, 0.1875, 0.3438, 0.625, 0.3438, 0.6875, 0.3125, 0.6875, 0.3125, 0.625, 0.3438, 0.125, 0.3438, 0.1875, 0.3125, 0.1875, 0.3125, 0.125, 0.3438, 0.5625, 0.3438, 0.625, 0.3125, 0.625, 0.3125, 0.5625, 0.3125, 0.75, 0.3125, 0.8125, 0.2812, 0.8125, 0.2812, 0.75, 0.3125, 0.25, 0.3125, 0.3125, 0.2812, 0.3125, 0.2812, 0.25, 0.3125, 0.6875, 0.3125, 0.75, 0.2812, 0.75, 0.2812, 0.6875, 0.3125, 0.1875, 0.3125, 0.25, 0.2812, 0.25, 0.2812, 0.1875, 0.3125, 0.625, 0.3125, 0.6875, 0.2812, 0.6875, 0.2812, 0.625, 0.3125, 0.125, 0.3125, 0.1875, 0.2812, 0.1875, 0.2812, 0.125, 0.3125, 0.5625, 0.3125, 0.625, 0.2812, 0.625, 0.2812, 0.5625, 0.6406, 0.0, 0.6562, 0.0625, 0.625, 0.0625, 0.3125, 0.5, 0.3125, 0.5625, 0.2812, 0.5625, 0.2812, 0.5, 0.3125, 0.9375, 0.2969, 1.0, 0.2812, 0.9375, 0.6719, 0.0, 0.6875, 0.0625, 0.6562, 0.0625, 0.3125, 0.4375, 0.3125, 0.5, 0.2812, 0.5, 0.2812, 0.4375, 0.3125, 0.875, 0.3125, 0.9375, 0.2812, 0.9375, 0.2812, 0.875, 0.3125, 0.375, 0.3125, 0.4375, 0.2812, 0.4375, 0.2812, 0.375, 0.3125, 0.8125, 0.3125, 0.875, 0.2812, 0.875, 0.2812, 0.8125, 0.3125, 0.3125, 0.3125, 0.375, 0.2812, 0.375, 0.2812, 0.3125, 0.2812, 0.5, 0.2812, 0.5625, 0.25, 0.5625, 0.25, 0.5, 0.2812, 0.9375, 0.2656, 1.0, 0.25, 0.9375, 0.7031, 0.0, 0.7188, 0.0625, 0.6875, 0.0625, 0.2812, 0.4375, 0.2812, 0.5, 0.25, 0.5, 0.25, 0.4375, 0.2812, 0.875, 0.2812, 0.9375, 0.25, 0.9375, 0.25, 0.875, 0.2812, 0.375, 0.2812, 0.4375, 0.25, 0.4375, 0.25, 0.375, 0.2812, 0.8125, 0.2812, 0.875, 0.25, 0.875, 0.25, 0.8125, 0.2812, 0.3125, 0.2812, 0.375, 0.25, 0.375, 0.25, 0.3125, 0.2812, 0.75, 0.2812, 0.8125, 0.25, 0.8125, 0.25, 0.75, 0.2812, 0.25, 0.2812, 0.3125, 0.25, 0.3125, 0.25, 0.25, 0.2812, 0.6875, 0.2812, 0.75, 0.25, 0.75, 0.25, 0.6875, 0.2812, 0.1875, 0.2812, 0.25, 0.25, 0.25, 0.25, 0.1875, 0.2812, 0.625, 0.2812, 0.6875, 0.25, 0.6875, 0.25, 0.625, 0.2812, 0.125, 0.2812, 0.1875, 0.25, 0.1875, 0.25, 0.125, 0.2812, 0.5625, 0.2812, 0.625, 0.25, 0.625, 0.25, 0.5625, 0.7344, 0.0, 0.75, 0.0625, 0.7188, 0.0625, 0.25, 0.25, 0.25, 0.3125, 0.2188, 0.3125, 0.2188, 0.25, 0.25, 0.6875, 0.25, 0.75, 0.2188, 0.75, 0.2188, 0.6875, 0.25, 0.1875, 0.25, 0.25, 0.2188, 0.25, 0.2188, 0.1875, 0.25, 0.625, 0.25, 0.6875, 0.2188, 0.6875, 0.2188, 0.625, 0.25, 0.125, 0.25, 0.1875, 0.2188, 0.1875, 0.2188, 0.125, 0.25, 0.5625, 0.25, 0.625, 0.2188, 0.625, 0.2188, 0.5625, 0.375, 0.125, 0.3438, 0.125, 0.3438, 0.125, 0.375, 0.125, 0.25, 0.5, 0.25, 0.5625, 0.2188, 0.5625, 0.2187, 0.5, 0.25, 0.9375, 0.2344, 1.0, 0.2188, 0.9375, 0.875, 0.125, 0.8438, 0.125, 0.8438, 0.125, 0.875, 0.125, 0.25, 0.4375, 0.25, 0.5, 0.2187, 0.5, 0.2188, 0.4375, 0.25, 0.875, 0.25, 0.9375, 0.2188, 0.9375, 0.2188, 0.875, 0.25, 0.375, 0.25, 0.4375, 0.2188, 0.4375, 0.2188, 0.375, 0.25, 0.8125, 0.25, 0.875, 0.2188, 0.875, 0.2188, 0.8125, 0.25, 0.3125, 0.25, 0.375, 0.2188, 0.375, 0.2188, 0.3125, 0.25, 0.75, 0.25, 0.8125, 0.2188, 0.8125, 0.2188, 0.75, 0.2188, 0.9375, 0.2031, 1.0, 0.1875, 0.9375, 0.2812, 0.125, 0.25, 0.125, 0.25, 0.125, 0.2812, 0.125, 0.2188, 0.4375, 0.2187, 0.5, 0.1875, 0.5, 0.1875, 0.4375, 0.2188, 0.875, 0.2188, 0.9375, 0.1875, 0.9375, 0.1875, 0.875, 0.2188, 0.375, 0.2188, 0.4375, 0.1875, 0.4375, 0.1875, 0.375, 0.2188, 0.8125, 0.2188, 0.875, 0.1875, 0.875, 0.1875, 0.8125, 0.2188, 0.3125, 0.2188, 0.375, 0.1875, 0.375, 0.1875, 0.3125, 0.2188, 0.75, 0.2188, 0.8125, 0.1875, 0.8125, 0.1875, 0.75, 0.2188, 0.25, 0.2188, 0.3125, 0.1875, 0.3125, 0.1875, 0.25, 0.2188, 0.6875, 0.2188, 0.75, 0.1875, 0.75, 0.1875, 0.6875, 0.2188, 0.1875, 0.2188, 0.25, 0.1875, 0.25, 0.1875, 0.1875, 0.2188, 0.625, 0.2188, 0.6875, 0.1875, 0.6875, 0.1875, 0.625, 0.2188, 0.125, 0.2188, 0.1875, 0.1875, 0.1875, 0.1875, 0.125, 0.2188, 0.5625, 0.2188, 0.625, 0.1875, 0.625, 0.1875, 0.5625, 0.9375, 0.125, 0.9062, 0.125, 0.9062, 0.125, 0.9375, 0.125, 0.2187, 0.5, 0.2188, 0.5625, 0.1875, 0.5625, 0.1875, 0.5, 0.1875, 0.6875, 0.1875, 0.75, 0.1562, 0.75, 0.1562, 0.6875, 0.1875, 0.1875, 0.1875, 0.25, 0.1562, 0.25, 0.1562, 0.1875, 0.1875, 0.625, 0.1875, 0.6875, 0.1562, 0.6875, 0.1563, 0.625, 0.1875, 0.125, 0.1875, 0.1875, 0.1562, 0.1875, 0.1562, 0.125, 0.1875, 0.5625, 0.1875, 0.625, 0.1563, 0.625, 0.1562, 0.5625, 0.4062, 0.125, 0.375, 0.125, 0.375, 0.125, 0.4062, 0.125, 0.1875, 0.5, 0.1875, 0.5625, 0.1562, 0.5625, 0.1562, 0.5, 0.1875, 0.9375, 0.1719, 1.0, 0.1563, 0.9375, 0.3438, 0.125, 0.3125, 0.125, 0.3125, 0.125, 0.3438, 0.125, 0.1875, 0.4375, 0.1875, 0.5, 0.1562, 0.5, 0.1562, 0.4375, 0.1875, 0.875, 0.1875, 0.9375, 0.1563, 0.9375, 0.1562, 0.875, 0.1875, 0.375, 0.1875, 0.4375, 0.1562, 0.4375, 0.1563, 0.375, 0.1875, 0.8125, 0.1875, 0.875, 0.1562, 0.875, 0.1562, 0.8125, 0.1875, 0.3125, 0.1875, 0.375, 0.1563, 0.375, 0.1562, 0.3125, 0.1875, 0.75, 0.1875, 0.8125, 0.1562, 0.8125, 0.1562, 0.75, 0.1875, 0.25, 0.1875, 0.3125, 0.1562, 0.3125, 0.1562, 0.25, 0.1562, 0.4375, 0.1562, 0.5, 0.125, 0.5, 0.125, 0.4375, 0.1562, 0.875, 0.1563, 0.9375, 0.125, 0.9375, 0.125, 0.875, 0.1563, 0.375, 0.1562, 0.4375, 0.125, 0.4375, 0.125, 0.375, 0.1562, 0.8125, 0.1562, 0.875, 0.125, 0.875, 0.125, 0.8125, 0.1562, 0.3125, 0.1563, 0.375, 0.125, 0.375, 0.125, 0.3125, 0.1562, 0.75, 0.1562, 0.8125, 0.125, 0.8125, 0.125, 0.75, 0.1562, 0.25, 0.1562, 0.3125, 0.125, 0.3125, 0.125, 0.25, 0.1562, 0.6875, 0.1562, 0.75, 0.125, 0.75, 0.125, 0.6875, 0.1562, 0.1875, 0.1562, 0.25, 0.125, 0.25, 0.125, 0.1875, 0.1563, 0.625, 0.1562, 0.6875, 0.125, 0.6875, 0.125, 0.625, 0.1562, 0.125, 0.1562, 0.1875, 0.125, 0.1875, 0.125, 0.125, 0.1562, 0.5625, 0.1563, 0.625, 0.125, 0.625, 0.125, 0.5625, 0.7188, 0.125, 0.6875, 0.125, 0.6875, 0.125, 0.7188, 0.125, 0.1562, 0.5, 0.1562, 0.5625, 0.125, 0.5625, 0.125, 0.5, 0.1563, 0.9375, 0.1406, 1.0, 0.125, 0.9375, 0.9062, 0.125, 0.875, 0.125, 0.875, 0.125, 0.9062, 0.125, 0.125, 0.1875, 0.125, 0.25, 0.09375, 0.25, 0.09375, 0.1875, 0.125, 0.625, 0.125, 0.6875, 0.09375, 0.6875, 0.09375, 0.625, 0.125, 0.125, 0.125, 0.1875, 0.09375, 0.1875, 0.09375, 0.125, 0.125, 0.5625, 0.125, 0.625, 0.09375, 0.625, 0.09375, 0.5625, 0.3125, 0.125, 0.2812, 0.125, 0.2812, 0.125, 0.3125, 0.125, 0.125, 0.5, 0.125, 0.5625, 0.09375, 0.5625, 0.09375, 0.5, 0.125, 0.9375, 0.1094, 1.0, 0.09375, 0.9375, 0.6875, 0.125, 0.6562, 0.125, 0.6562, 0.125, 0.6875, 0.125, 0.125, 0.4375, 0.125, 0.5, 0.09375, 0.5, 0.09375, 0.4375, 0.125, 0.875, 0.125, 0.9375, 0.09375, 0.9375, 0.09375, 0.875, 0.125, 0.375, 0.125, 0.4375, 0.09375, 0.4375, 0.09375, 0.375, 0.125, 0.8125, 0.125, 0.875, 0.09375, 0.875, 0.09375, 0.8125, 0.125, 0.3125, 0.125, 0.375, 0.09375, 0.375, 0.09375, 0.3125, 0.125, 0.75, 0.125, 0.8125, 0.09375, 0.8125, 0.09375, 0.75, 0.125, 0.25, 0.125, 0.3125, 0.09375, 0.3125, 0.09375, 0.25, 0.125, 0.6875, 0.125, 0.75, 0.09375, 0.75, 0.09375, 0.6875, 0.09375, 0.375, 0.09375, 0.4375, 0.0625, 0.4375, 0.0625, 0.375, 0.09375, 0.8125, 0.09375, 0.875, 0.0625, 0.875, 0.0625, 0.8125, 0.09375, 0.3125, 0.09375, 0.375, 0.0625, 0.375, 0.0625, 0.3125, 0.09375, 0.75, 0.09375, 0.8125, 0.0625, 0.8125, 0.0625, 0.75, 0.09375, 0.25, 0.09375, 0.3125, 0.0625, 0.3125, 0.0625, 0.25, 0.09375, 0.6875, 0.09375, 0.75, 0.0625, 0.75, 0.0625, 0.6875, 0.09375, 0.1875, 0.09375, 0.25, 0.0625, 0.25, 0.0625, 0.1875, 0.09375, 0.625, 0.09375, 0.6875, 0.0625, 0.6875, 0.0625, 0.625, 0.09375, 0.125, 0.09375, 0.1875, 0.0625, 0.1875, 0.0625, 0.125, 0.09375, 0.5625, 0.09375, 0.625, 0.0625, 0.625, 0.0625, 0.5625, 0.2188, 0.125, 0.1875, 0.125, 0.1875, 0.125, 0.2188, 0.125, 0.09375, 0.5, 0.09375, 0.5625, 0.0625, 0.5625, 0.0625, 0.5, 0.09375, 0.9375, 0.07812, 1.0, 0.0625, 0.9375, 0.625, 0.125, 0.5938, 0.125, 0.5938, 0.125, 0.625, 0.125, 0.09375, 0.4375, 0.09375, 0.5, 0.0625, 0.5, 0.0625, 0.4375, 0.09375, 0.875, 0.09375, 0.9375, 0.0625, 0.9375, 0.0625, 0.875, 0.0625, 0.125, 0.0625, 0.1875, 0.03125, 0.1875, 0.03125, 0.125, 0.0625, 0.5625, 0.0625, 0.625, 0.03125, 0.625, 0.03125, 0.5625, 0.8125, 0.125, 0.7812, 0.125, 0.7812, 0.125, 0.8125, 0.125, 0.0625, 0.5, 0.0625, 0.5625, 0.03125, 0.5625, 0.03125, 0.5, 0.0625, 0.9375, 0.04687, 1.0, 0.03125, 0.9375, 0.8438, 0.125, 0.8125, 0.125, 0.8125, 0.125, 0.8438, 0.125, 0.0625, 0.4375, 0.0625, 0.5, 0.03125, 0.5, 0.03125, 0.4375, 0.0625, 0.875, 0.0625, 0.9375, 0.03125, 0.9375, 0.03125, 0.875, 0.0625, 0.375, 0.0625, 0.4375, 0.03125, 0.4375, 0.03125, 0.375, 0.0625, 0.8125, 0.0625, 0.875, 0.03125, 0.875, 0.03125, 0.8125, 0.0625, 0.3125, 0.0625, 0.375, 0.03125, 0.375, 0.03125, 0.3125, 0.0625, 0.75, 0.0625, 0.8125, 0.03125, 0.8125, 0.03125, 0.75, 0.0625, 0.25, 0.0625, 0.3125, 0.03125, 0.3125, 0.03125, 0.25, 0.0625, 0.6875, 0.0625, 0.75, 0.03125, 0.75, 0.03125, 0.6875, 0.0625, 0.1875, 0.0625, 0.25, 0.03125, 0.25, 0.03125, 0.1875, 0.0625, 0.625, 0.0625, 0.6875, 0.03125, 0.6875, 0.03125, 0.625, 0.03125, 0.8125, 0.03125, 0.875, 0.0, 0.875, 0.0, 0.8125, 0.03125, 0.3125, 0.03125, 0.375, 0.0, 0.375, 0.0, 0.3125, 0.03125, 0.75, 0.03125, 0.8125, 0.0, 0.8125, 0.0, 0.75, 0.03125, 0.25, 0.03125, 0.3125, 0.0, 0.3125, 0.0, 0.25, 0.03125, 0.6875, 0.03125, 0.75, 0.0, 0.75, 0.0, 0.6875, 0.03125, 0.1875, 0.03125, 0.25, 0.0, 0.25, 0.0, 0.1875, 0.03125, 0.625, 0.03125, 0.6875, 0.0, 0.6875, 0.0, 0.625, 0.03125, 0.125, 0.03125, 0.1875, 0.0, 0.1875, 0.0, 0.125, 0.03125, 0.5625, 0.03125, 0.625, 0.0, 0.625, 0.0, 0.5625, 0.25, 0.125, 0.2188, 0.125, 0.2188, 0.125, 0.25, 0.125, 0.03125, 0.5, 0.03125, 0.5625, 0.0, 0.5625, 0.0, 0.5, 0.03125, 0.9375, 0.01562, 1.0, 0.0, 0.9375, 0.6562, 0.125, 0.625, 0.125, 0.625, 0.125, 0.6562, 0.125, 0.03125, 0.4375, 0.03125, 0.5, 0.0, 0.5, 0.0, 0.4375, 0.03125, 0.875, 0.03125, 0.9375, 0.0, 0.9375, 0.0, 0.875, 0.03125, 0.375, 0.03125, 0.4375, 0.0, 0.4375, 0.0, 0.375, 1.0, 0.5625, 1.0, 0.625, 0.9688, 0.625, 0.9687, 0.5625, 0.75, 0.125, 0.7188, 0.125, 0.7188, 0.125, 0.75, 0.125, 1.0, 0.5, 1.0, 0.5625, 0.9687, 0.5625, 0.9687, 0.5, 1.0, 0.9375, 0.9844, 1.0, 0.9688, 0.9375, 0.1875, 0.125, 0.1562, 0.125, 0.1562, 0.125, 0.1875, 0.125, 1.0, 0.4375, 1.0, 0.5, 0.9687, 0.5, 0.9687, 0.4375, 1.0, 0.875, 1.0, 0.9375, 0.9688, 0.9375, 0.9687, 0.875, 1.0, 0.375, 1.0, 0.4375, 0.9687, 0.4375, 0.9688, 0.375, 1.0, 0.8125, 1.0, 0.875, 0.9687, 0.875, 0.9687, 0.8125, 1.0, 0.3125, 1.0, 0.375, 0.9688, 0.375, 0.9687, 0.3125, 1.0, 0.75, 1.0, 0.8125, 0.9687, 0.8125, 0.9688, 0.75, 1.0, 0.25, 1.0, 0.3125, 0.9687, 0.3125, 0.9688, 0.25, 1.0, 0.6875, 1.0, 0.75, 0.9688, 0.75, 0.9687, 0.6875, 1.0, 0.1875, 1.0, 0.25, 0.9688, 0.25, 0.9687, 0.1875, 1.0, 0.625, 1.0, 0.6875, 0.9687, 0.6875, 0.9688, 0.625, 1.0, 0.125, 1.0, 0.1875, 0.9687, 0.1875, 0.9687, 0.125, 0.9687, 0.3125, 0.9688, 0.375, 0.9375, 0.375, 0.9375, 0.3125, 0.9688, 0.75, 0.9687, 0.8125, 0.9375, 0.8125, 0.9375, 0.75, 0.9688, 0.25, 0.9687, 0.3125, 0.9375, 0.3125, 0.9375, 0.25, 0.9687, 0.6875, 0.9688, 0.75, 0.9375, 0.75, 0.9375, 0.6875, 0.9687, 0.1875, 0.9688, 0.25, 0.9375, 0.25, 0.9375, 0.1875, 0.9688, 0.625, 0.9687, 0.6875, 0.9375, 0.6875, 0.9375, 0.625, 0.9687, 0.125, 0.9687, 0.1875, 0.9375, 0.1875, 0.9375, 0.125, 0.9687, 0.5625, 0.9688, 0.625, 0.9375, 0.625, 0.9375, 0.5625, 0.1562, 0.125, 0.125, 0.125, 0.125, 0.125, 0.1562, 0.125, 0.9687, 0.5, 0.9687, 0.5625, 0.9375, 0.5625, 0.9375, 0.5, 0.9688, 0.9375, 0.9531, 1.0, 0.9375, 0.9375, 0.5938, 0.125, 0.5625, 0.125, 0.5625, 0.125, 0.5938, 0.125, 0.9687, 0.4375, 0.9687, 0.5, 0.9375, 0.5, 0.9375, 0.4375, 0.9687, 0.875, 0.9688, 0.9375, 0.9375, 0.9375, 0.9375, 0.875, 0.9688, 0.375, 0.9687, 0.4375, 0.9375, 0.4375, 0.9375, 0.375, 0.9687, 0.8125, 0.9687, 0.875, 0.9375, 0.875, 0.9375, 0.8125, 0.5625, 0.125, 0.5312, 0.125, 0.5312, 0.125, 0.5625, 0.125, 0.9375, 0.5, 0.9375, 0.5625, 0.9062, 0.5625, 0.9062, 0.5, 0.9375, 0.9375, 0.9219, 1.0, 0.9062, 0.9375, 0.7812, 0.125, 0.75, 0.125, 0.75, 0.125, 0.7812, 0.125, 0.9375, 0.4375, 0.9375, 0.5, 0.9062, 0.5, 0.9062, 0.4375, 0.9375, 0.875, 0.9375, 0.9375, 0.9062, 0.9375, 0.9062, 0.875, 0.9375, 0.375, 0.9375, 0.4375, 0.9062, 0.4375, 0.9062, 0.375, 0.9375, 0.8125, 0.9375, 0.875, 0.9062, 0.875, 0.9062, 0.8125, 0.9375, 0.3125, 0.9375, 0.375, 0.9062, 0.375, 0.9062, 0.3125, 0.9375, 0.75, 0.9375, 0.8125, 0.9062, 0.8125, 0.9062, 0.75, 0.9375, 0.25, 0.9375, 0.3125, 0.9062, 0.3125, 0.9062, 0.25, 0.9375, 0.6875, 0.9375, 0.75, 0.9062, 0.75, 0.9062, 0.6875, 0.9375, 0.1875, 0.9375, 0.25, 0.9062, 0.25, 0.9062, 0.1875, 0.9375, 0.625, 0.9375, 0.6875, 0.9062, 0.6875, 0.9062, 0.625, 0.9375, 0.125, 0.9375, 0.1875, 0.9062, 0.1875, 0.9062, 0.125, 0.9375, 0.5625, 0.9375, 0.625, 0.9062, 0.625, 0.9062, 0.5625, 0.9062, 0.75, 0.9062, 0.8125, 0.875, 0.8125, 0.875, 0.75, 0.9062, 0.25, 0.9062, 0.3125, 0.875, 0.3125, 0.875, 0.25, 0.9062, 0.6875, 0.9062, 0.75, 0.875, 0.75, 0.875, 0.6875, 0.9062, 0.1875, 0.9062, 0.25, 0.875, 0.25, 0.875, 0.1875, 0.9062, 0.625, 0.9062, 0.6875, 0.875, 0.6875, 0.875, 0.625, 0.9062, 0.125, 0.9062, 0.1875, 0.875, 0.1875, 0.875, 0.125, 0.9062, 0.5625, 0.9062, 0.625, 0.875, 0.625, 0.875, 0.5625, 0.125, 0.125, 0.09375, 0.125, 0.09375, 0.125, 0.125, 0.125, 0.9062, 0.5, 0.9062, 0.5625, 0.875, 0.5625, 0.875, 0.5, 0.9062, 0.9375, 0.8906, 1.0, 0.875, 0.9375, 0.5312, 0.125, 0.5, 0.125, 0.5, 0.125, 0.5312, 0.125, 0.9062, 0.4375, 0.9062, 0.5, 0.875, 0.5, 0.875, 0.4375, 0.9062, 0.875, 0.9062, 0.9375, 0.875, 0.9375, 0.875, 0.875, 0.9062, 0.375, 0.9062, 0.4375, 0.875, 0.4375, 0.875, 0.375, 0.9062, 0.8125, 0.9062, 0.875, 0.875, 0.875, 0.875, 0.8125, 0.9062, 0.3125, 0.9062, 0.375, 0.875, 0.375, 0.875, 0.3125, 0.875, 0.5, 0.875, 0.5625, 0.8437, 0.5625, 0.8437, 0.5, 0.875, 0.9375, 0.8594, 1.0, 0.8438, 0.9375, 0.5, 0.125, 0.4688, 0.125, 0.4688, 0.125, 0.5, 0.125, 0.875, 0.4375, 0.875, 0.5, 0.8437, 0.5, 0.8437, 0.4375, 0.875, 0.875, 0.875, 0.9375, 0.8438, 0.9375, 0.8438, 0.875, 0.875, 0.375, 0.875, 0.4375, 0.8437, 0.4375, 0.8438, 0.375, 0.875, 0.8125, 0.875, 0.875, 0.8438, 0.875, 0.8437, 0.8125, 0.875, 0.3125, 0.875, 0.375, 0.8438, 0.375, 0.8437, 0.3125, 0.875, 0.75, 0.875, 0.8125, 0.8437, 0.8125, 0.8438, 0.75, 0.875, 0.25, 0.875, 0.3125, 0.8437, 0.3125, 0.8438, 0.25, 0.875, 0.6875, 0.875, 0.75, 0.8438, 0.75, 0.8437, 0.6875, 0.875, 0.1875, 0.875, 0.25, 0.8438, 0.25, 0.8437, 0.1875, 0.875, 0.625, 0.875, 0.6875, 0.8437, 0.6875, 0.8438, 0.625, 0.875, 0.125, 0.875, 0.1875, 0.8437, 0.1875, 0.8438, 0.125, 0.875, 0.5625, 0.875, 0.625, 0.8438, 0.625, 0.8437, 0.5625, 0.09375, 0.125, 0.0625, 0.125, 0.0625, 0.125, 0.09375, 0.125, 0.8438, 0.25, 0.8437, 0.3125, 0.8125, 0.3125, 0.8125, 0.25, 0.8437, 0.6875, 0.8438, 0.75, 0.8125, 0.75, 0.8125, 0.6875, 0.8437, 0.1875, 0.8438, 0.25, 0.8125, 0.25, 0.8125, 0.1875, 0.8438, 0.625, 0.8437, 0.6875, 0.8125, 0.6875, 0.8125, 0.625, 0.8438, 0.125, 0.8437, 0.1875, 0.8125, 0.1875, 0.8125, 0.125, 0.8437, 0.5625, 0.8438, 0.625, 0.8125, 0.625, 0.8125, 0.5625, 0.4375, 0.125, 0.4062, 0.125, 0.4062, 0.125, 0.4375, 0.125, 0.8437, 0.5, 0.8437, 0.5625, 0.8125, 0.5625, 0.8125, 0.5, 0.8438, 0.9375, 0.8281, 1.0, 0.8125, 0.9375, 1.0, 0.125, 0.9687, 0.125, 0.9687, 0.125, 1.0, 0.125, 0.8437, 0.4375, 0.8437, 0.5, 0.8125, 0.5, 0.8125, 0.4375, 0.8438, 0.875, 0.8438, 0.9375, 0.8125, 0.9375, 0.8125, 0.875, 0.8438, 0.375, 0.8437, 0.4375, 0.8125, 0.4375, 0.8125, 0.375, 0.8437, 0.8125, 0.8438, 0.875, 0.8125, 0.875, 0.8125, 0.8125, 0.8437, 0.3125, 0.8438, 0.375, 0.8125, 0.375, 0.8125, 0.3125, 0.8438, 0.75, 0.8437, 0.8125, 0.8125, 0.8125, 0.8125, 0.75, 0.4688, 0.125, 0.4375, 0.125, 0.4375, 0.125, 0.4688, 0.125, 0.8125, 0.4375, 0.8125, 0.5, 0.7812, 0.5, 0.7812, 0.4375, 0.8125, 0.875, 0.8125, 0.9375, 0.7812, 0.9375, 0.7812, 0.875, 0.8125, 0.375, 0.8125, 0.4375, 0.7812, 0.4375, 0.7812, 0.375, 0.8125, 0.8125, 0.8125, 0.875, 0.7812, 0.875, 0.7812, 0.8125, 0.8125, 0.3125, 0.8125, 0.375, 0.7812, 0.375, 0.7812, 0.3125, 0.8125, 0.75, 0.8125, 0.8125, 0.7812, 0.8125, 0.7812, 0.75, 0.8125, 0.25, 0.8125, 0.3125, 0.7812, 0.3125, 0.7812, 0.25, 0.8125, 0.6875, 0.8125, 0.75, 0.7812, 0.75, 0.7812, 0.6875, 0.8125, 0.1875, 0.8125, 0.25, 0.7812, 0.25, 0.7812, 0.1875, 0.8125, 0.625, 0.8125, 0.6875, 0.7812, 0.6875, 0.7812, 0.625, 0.8125, 0.125, 0.8125, 0.1875, 0.7812, 0.1875, 0.7812, 0.125, 0.8125, 0.5625, 0.8125, 0.625, 0.7812, 0.625, 0.7812, 0.5625, 0.03125, 0.125, 0.0, 0.125, 0.0, 0.125, 0.03125, 0.125, 0.8125, 0.5, 0.8125, 0.5625, 0.7812, 0.5625, 0.7812, 0.5, 0.8125, 0.9375, 0.7969, 1.0, 0.7812, 0.9375, 0.7812, 0.1875, 0.7812, 0.25, 0.75, 0.25, 0.75, 0.1875, 0.7812, 0.625, 0.7812, 0.6875, 0.75, 0.6875, 0.75, 0.625, 0.7812, 0.125, 0.7812, 0.1875, 0.75, 0.1875, 0.75, 0.125, 0.7812, 0.5625, 0.7812, 0.625, 0.75, 0.625, 0.75, 0.5625, 0.0625, 0.125, 0.03125, 0.125, 0.03125, 0.125, 0.0625, 0.125, 0.7812, 0.5, 0.7812, 0.5625, 0.75, 0.5625, 0.75, 0.5, 0.7812, 0.9375, 0.7656, 1.0, 0.75, 0.9375, 0.9687, 0.125, 0.9375, 0.125, 0.9375, 0.125, 0.9687, 0.125, 0.7812, 0.4375, 0.7812, 0.5, 0.75, 0.5, 0.75, 0.4375, 0.7812, 0.875, 0.7812, 0.9375, 0.75, 0.9375, 0.75, 0.875, 0.7812, 0.375, 0.7812, 0.4375, 0.75, 0.4375, 0.75, 0.375, 0.7812, 0.8125, 0.7812, 0.875, 0.75, 0.875, 0.75, 0.8125, 0.7812, 0.3125, 0.7812, 0.375, 0.75, 0.375, 0.75, 0.3125, 0.7812, 0.75, 0.7812, 0.8125, 0.75, 0.8125, 0.75, 0.75, 0.7812, 0.25, 0.7812, 0.3125, 0.75, 0.3125, 0.75, 0.25, 0.7812, 0.6875, 0.7812, 0.75, 0.75, 0.75, 0.75, 0.6875, 0.75, 0.0625, 0.75, 0.125, 0.7188, 0.125, 0.7188, 0.0625, 0.0625, 0.0625, 0.03125, 0.0625, 0.03125, 0.0625, 0.0625, 0.0625, 0.7188, 0.0625, 0.7188, 0.125, 0.6875, 0.125, 0.6875, 0.0625, 0.03125, 0.0625, 0.0, 0.0625, 0.0, 0.0625, 0.03125, 0.0625, 0.6875, 0.0625, 0.6875, 0.125, 0.6562, 0.125, 0.6562, 0.0625, 0.1875, 0.0625, 0.1563, 0.0625, 0.1563, 0.0625, 0.1875, 0.0625, 0.6562, 0.0625, 0.6562, 0.125, 0.625, 0.125, 0.625, 0.0625, 0.7188, 0.0625, 0.6875, 0.0625, 0.6875, 0.0625, 0.7188, 0.0625, 0.09375, 0.0625, 0.0625, 0.0625, 0.0625, 0.0625, 0.09375, 0.0625, 0.625, 0.0625, 0.625, 0.125, 0.5938, 0.125, 0.5938, 0.0625, 0.5938, 0.0625, 0.5938, 0.125, 0.5625, 0.125, 0.5625, 0.0625, 0.6562, 0.0625, 0.625, 0.0625, 0.625, 0.0625, 0.6562, 0.0625, 0.5625, 0.0625, 0.5625, 0.125, 0.5312, 0.125, 0.5312, 0.0625, 0.3438, 0.0625, 0.3125, 0.0625, 0.3125, 0.0625, 0.3438, 0.0625, 0.5312, 0.0625, 0.5312, 0.125, 0.5, 0.125, 0.5, 0.0625, 1.0, 0.0625, 0.9688, 0.0625, 0.9688, 0.0625, 1.0, 0.0625, 0.5, 0.0625, 0.5, 0.125, 0.4688, 0.125, 0.4688, 0.0625, 0.125, 0.0625, 0.09375, 0.0625, 0.09375, 0.0625, 0.125, 0.0625, 0.4688, 0.0625, 0.4688, 0.125, 0.4375, 0.125, 0.4375, 0.0625, 0.75, 0.0625, 0.7188, 0.0625, 0.7188, 0.0625, 0.75, 0.0625, 0.4375, 0.0625, 0.4375, 0.125, 0.4062, 0.125, 0.4062, 0.0625, 0.4375, 0.0625, 0.4062, 0.0625, 0.4062, 0.0625, 0.4375, 0.0625, 0.4062, 0.0625, 0.4062, 0.125, 0.375, 0.125, 0.375, 0.0625, 0.5312, 0.0625, 0.5, 0.0625, 0.5, 0.0625, 0.5312, 0.0625, 0.375, 0.0625, 0.375, 0.125, 0.3438, 0.125, 0.3438, 0.0625, 0.6875, 0.0625, 0.6562, 0.0625, 0.6562, 0.0625, 0.6875, 0.0625, 0.3438, 0.0625, 0.3438, 0.125, 0.3125, 0.125, 0.3125, 0.0625, 0.8125, 0.0625, 0.7812, 0.0625, 0.7812, 0.0625, 0.8125, 0.0625, 0.3125, 0.0625, 0.3125, 0.125, 0.2812, 0.125, 0.2812, 0.0625, 0.625, 0.0625, 0.5938, 0.0625, 0.5938, 0.0625, 0.625, 0.0625, 0.25, 0.0625, 0.2188, 0.0625, 0.2188, 0.0625, 0.25, 0.0625, 0.2812, 0.0625, 0.2812, 0.125, 0.25, 0.125, 0.25, 0.0625, 0.25, 0.0625, 0.25, 0.125, 0.2188, 0.125, 0.2188, 0.0625, 0.9062, 0.0625, 0.875, 0.0625, 0.875, 0.0625, 0.9062, 0.0625, 0.1563, 0.0625, 0.125, 0.0625, 0.125, 0.0625, 0.1563, 0.0625, 0.2188, 0.0625, 0.2188, 0.125, 0.1875, 0.125, 0.1875, 0.0625, 0.1875, 0.0625, 0.1875, 0.125, 0.1562, 0.125, 0.1563, 0.0625, 0.2812, 0.0625, 0.25, 0.0625, 0.25, 0.0625, 0.2812, 0.0625, 0.1563, 0.0625, 0.1562, 0.125, 0.125, 0.125, 0.125, 0.0625, 0.2188, 0.0625, 0.1875, 0.0625, 0.1875, 0.0625, 0.2188, 0.0625, 0.125, 0.0625, 0.125, 0.125, 0.09375, 0.125, 0.09375, 0.0625, 0.5938, 0.0625, 0.5625, 0.0625, 0.5625, 0.0625, 0.5938, 0.0625, 0.09375, 0.0625, 0.09375, 0.125, 0.0625, 0.125, 0.0625, 0.0625, 0.3125, 0.0625, 0.2812, 0.0625, 0.2812, 0.0625, 0.3125, 0.0625, 0.0625, 0.0625, 0.0625, 0.125, 0.03125, 0.125, 0.03125, 0.0625, 0.375, 0.0625, 0.3438, 0.0625, 0.3438, 0.0625, 0.375, 0.0625, 0.03125, 0.0625, 0.03125, 0.125, 0.0, 0.125, 0.0, 0.0625, 0.8438, 0.0625, 0.8125, 0.0625, 0.8125, 0.0625, 0.8438, 0.0625, 1.0, 0.0625, 1.0, 0.125, 0.9687, 0.125, 0.9688, 0.0625, 0.4062, 0.0625, 0.375, 0.0625, 0.375, 0.0625, 0.4062, 0.0625, 0.9688, 0.0625, 0.9687, 0.125, 0.9375, 0.125, 0.9375, 0.0625, 0.875, 0.0625, 0.8438, 0.0625, 0.8438, 0.0625, 0.875, 0.0625, 0.9375, 0.0625, 0.9375, 0.125, 0.9062, 0.125, 0.9062, 0.0625, 0.7812, 0.0625, 0.75, 0.0625, 0.75, 0.0625, 0.7812, 0.0625, 0.9062, 0.0625, 0.9062, 0.125, 0.875, 0.125, 0.875, 0.0625, 0.5, 0.0625, 0.4688, 0.0625, 0.4688, 0.0625, 0.5, 0.0625, 0.5625, 0.0625, 0.5312, 0.0625, 0.5312, 0.0625, 0.5625, 0.0625, 0.875, 0.0625, 0.875, 0.125, 0.8438, 0.125, 0.8438, 0.0625, 0.8438, 0.0625, 0.8438, 0.125, 0.8125, 0.125, 0.8125, 0.0625, 0.9688, 0.0625, 0.9375, 0.0625, 0.9375, 0.0625, 0.9688, 0.0625, 0.4688, 0.0625, 0.4375, 0.0625, 0.4375, 0.0625, 0.4688, 0.0625, 0.8125, 0.0625, 0.8125, 0.125, 0.7812, 0.125, 0.7812, 0.0625, 0.7812, 0.0625, 0.7812, 0.125, 0.75, 0.125, 0.75, 0.0625, 0.9375, 0.0625, 0.9062, 0.0625, 0.9062, 0.0625, 0.9375, 0.0625, 0.8082, 0.5668, 0.6918, 0.5668, 0.6847, 0.5597, 0.8153, 0.5597, 0.8082, 0.6832, 0.8082, 0.5668, 0.8153, 0.5597, 0.8153, 0.6903, 0.6918, 0.6832, 0.8082, 0.6832, 0.8153, 0.6903, 0.6847, 0.6903, 0.6918, 0.5668, 0.8082, 0.5668, 0.8082, 0.6832, 0.6918, 0.6832, 0.8082, 0.6832, 0.6918, 0.6832, 0.6918, 0.6832, 0.8082, 0.6832, 0.6918, 0.5668, 0.8082, 0.5668, 0.8082, 0.5668, 0.6918, 0.5668, 0.6918, 0.6832, 0.6918, 0.5668, 0.6918, 0.5668, 0.6918, 0.6832, 0.3784, 0.5, 0.3752, 0.4786, 0.3783, 0.478, 0.3752, 0.7714, 0.3784, 0.75, 0.3783, 0.772, 0.3752, 0.2286, 0.3783, 0.228, 0.3784, 0.25, 0.3784, 0.0, 0.3783, 0.02205, 0.3752, 0.0214, 0.6219, 0.5, 0.6217, 0.4423, 0.625, 0.4403, 0.625, 0.8097, 0.6217, 0.8077, 0.6219, 0.75, 0.6217, 0.05769, 0.6219, 0.0, 0.625, 0.05969, 0.6217, 0.1923, 0.625, 0.1903, 0.6219, 0.25, 0.3784, 0.0, 0.6219, 0.0, 0.6217, 0.05769, 0.3783, 0.02205, 0.6847, 0.5597, 0.6847, 0.6903, 0.6217, 0.6923, 0.6217, 0.5577, 0.625, 0.8097, 0.625, 0.9403, 0.6217, 0.9423, 0.6217, 0.8077, 0.375, 0.2286, 0.375, 0.02141, 0.3783, 0.02205, 0.3783, 0.228, 0.6217, 0.5577, 0.3783, 0.522, 0.3783, 0.478, 0.6217, 0.4423, 0.6217, 0.3077, 0.3783, 0.272, 0.3783, 0.228, 0.6217, 0.1923, 0.625, 0.3097, 0.625, 0.4403, 0.6217, 0.4423, 0.6217, 0.3077, 0.375, 0.9786, 0.375, 0.7714, 0.3783, 0.772, 0.3783, 0.978, 0.375, 0.4786, 0.375, 0.2714, 0.3783, 0.272, 0.3783, 0.478, 0.625, 0.05969, 0.625, 0.1903, 0.6217, 0.1923, 0.6217, 0.05769, 0.6217, 0.8077, 0.3783, 0.772, 0.3783, 0.728, 0.6217, 0.6923, 0.3536, 0.7286, 0.3536, 0.5214, 0.3783, 0.522, 0.3783, 0.728, 0.3783, 0.522, 0.6217, 0.5577, 0.6217, 0.6923, 0.3783, 0.728])
me_cube.materials.append(mat_material)
me_cube.materials.append(mat_material_001)
me_cube.materials.append(mat_material_002)
me_cube.materials.append(mat_material_003)
me_cube.use_mirror_vertex_groups = False
me_cube.update()

# ---- objects
ob_cube = bpy.data.objects.new('Cube', me_cube)
ob_light = bpy.data.objects.new('Light', light_light)
ob_camera = bpy.data.objects.new('Camera', cam_camera)

# ---- transforms, parenting, visibility, modifiers, constraints
ob_cube.location = (0.0, 0.0, 0.7599)
ob_cube.scale = (0.2464, 0.2464, 0.5989)
ob_cube.lock_rotations_4d = False
ob_cube.empty_display_type = 'ARROWS'
ob_cube.lineart.crease_threshold = 0.0
ob_light.location = (4.076, 1.005, 5.904)
ob_light.rotation_euler = (0.6503, 0.05522, 1.866)
ob_light.lock_rotations_4d = False
ob_light.empty_display_type = 'ARROWS'
ob_light.color = (0.0, 0.0, 0.0, 0.0)
ob_light.lineart.crease_threshold = 0.0
ob_camera.location = (7.359, -6.926, 4.958)
ob_camera.rotation_euler = (1.109, 0.0, 0.8149)
ob_camera.lock_rotations_4d = False
ob_camera.empty_display_type = 'ARROWS'
ob_camera.color = (0.0, 0.0, 0.0, 0.0)
ob_camera.display_type = 'WIRE'
ob_camera.lineart.crease_threshold = 0.0

# ---- collection membership
col_collection.objects.link(ob_cube)
col_collection.objects.link(ob_light)
col_collection.objects.link(ob_camera)

# ---- scene / render settings (as saved in the file)
scene.camera = ob_camera
scene.frame_start = 1; scene.frame_end = 250; scene.frame_set(1)
scene.render.engine = 'BLENDER_EEVEE_NEXT'
scene.cycles.sampling_pattern = 'TABULATED_SOBOL'
scene.view_settings.view_transform = 'Filmic'
bpy.context.view_layer.update()
